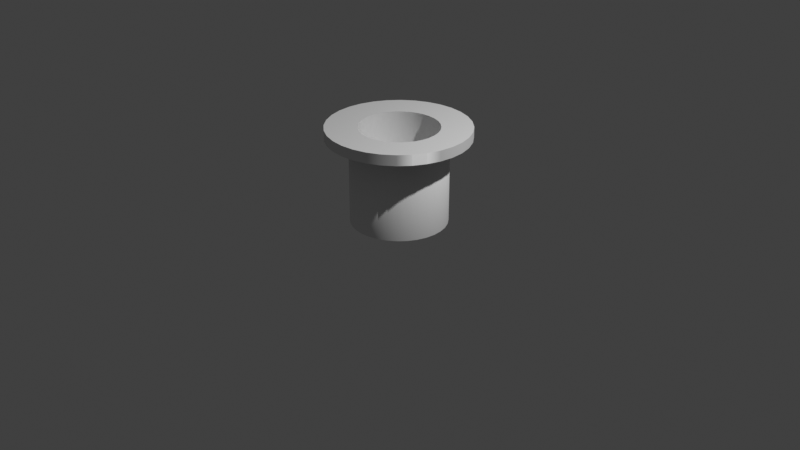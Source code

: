 # Source: hat.blend  (saved by Blender 5.1.30; exported with 4.5.12 LTS)
import bpy
from mathutils import Matrix  # noqa: F401  (used for matrix-valued properties, if any)

bpy.ops.wm.read_factory_settings(use_empty=True)
scene = bpy.context.scene
scene.name = 'Scene'

# ---- collections
col_collection = bpy.data.collections.new('Collection'); scene.collection.children.link(col_collection)

# ---- world
world_world = bpy.data.worlds.new('World'); scene.world = world_world
world_world.use_nodes = True; world_world.node_tree.nodes.clear()
_N = world_world.node_tree.nodes; _L = world_world.node_tree.links
n0 = _N.new('ShaderNodeOutputWorld'); n0.name = 'World Output'; n0.location = (200, 100)
n1 = _N.new('ShaderNodeBackground'); n1.name = 'Background'; n1.location = (-200, 100)
n1.inputs[0].default_value = (0.05088, 0.05088, 0.05088, 1.0)
_L.new(n1.outputs[0], n0.inputs[0])
n0.is_active_output = True
world_world.color = (0.05088, 0.05088, 0.05088)
world_world.sun_shadow_jitter_overblur = 0.0

# ---- cameras
cam_camera = bpy.data.cameras.new('Camera')
cam_camera.clip_end = 100.0
cam_camera.ortho_scale = 7.314

# ---- lights
light_light = bpy.data.lights.new('Light', 'POINT')
light_light.energy = 1000.0
light_light.shadow_soft_size = 0.1

# ---- meshes
me_cylinder = bpy.data.meshes.new('Cylinder')
me_cylinder.from_pydata([(0.0, 0.5, 0.0), (0.0, 0.4108, 1.0), (0.09755, 0.4904, 0.0), (0.08014, 0.4029, 1.0), (0.1913, 0.4619, 0.0), (0.1572, 0.3795, 1.0), (0.2778, 0.4157, 0.0), (0.2282, 0.3416, 1.0), (0.3536, 0.3536, 0.0), (0.2905, 0.2905, 1.0), (0.4157, 0.2778, 0.0), (0.3416, 0.2282, 1.0), (0.4619, 0.1913, 0.0), (0.3795, 0.1572, 1.0), (0.4904, 0.09755, 0.0), (0.4029, 0.08014, 1.0), (0.5, 0.0, 0.0), (0.4108, 0.0, 1.0), (0.4904, -0.09755, 0.0), (0.4029, -0.08014, 1.0), (0.4619, -0.1913, 0.0), (0.3795, -0.1572, 1.0), (0.4157, -0.2778, 0.0), (0.3416, -0.2282, 1.0), (0.3536, -0.3536, 0.0), (0.2905, -0.2905, 1.0), (0.2778, -0.4157, 0.0), (0.2282, -0.3416, 1.0), (0.1913, -0.4619, 0.0), (0.1572, -0.3795, 1.0), (0.09755, -0.4904, 0.0), (0.08014, -0.4029, 1.0), (0.0, -0.5, 0.0), (0.0, -0.4108, 1.0), (-0.09755, -0.4904, 0.0), (-0.08014, -0.4029, 1.0), (-0.1913, -0.4619, 0.0), (-0.1572, -0.3795, 1.0), (-0.2778, -0.4157, 0.0), (-0.2282, -0.3416, 1.0), (-0.3536, -0.3536, 0.0), (-0.2905, -0.2905, 1.0), (-0.4157, -0.2778, 0.0), (-0.3416, -0.2282, 1.0), (-0.4619, -0.1913, 0.0), (-0.3795, -0.1572, 1.0), (-0.4904, -0.09755, 0.0), (-0.4029, -0.08014, 1.0), (-0.5, 0.0, 0.0), (-0.4108, 0.0, 1.0), (-0.4904, 0.09755, 0.0), (-0.4029, 0.08014, 1.0), (-0.4619, 0.1913, 0.0), (-0.3795, 0.1572, 1.0), (-0.4157, 0.2778, 0.0), (-0.3416, 0.2282, 1.0), (-0.3536, 0.3536, 0.0), (-0.2905, 0.2905, 1.0), (-0.2778, 0.4157, 0.0), (-0.2282, 0.3416, 1.0), (-0.1913, 0.4619, 0.0), (-0.1572, 0.3795, 1.0), (-0.09755, 0.4904, 0.0), (-0.08014, 0.4029, 1.0), (0.09755, 0.4904, 1.0), (0.0, 0.5, 1.0), (0.1913, 0.4619, 1.0), (0.2778, 0.4157, 1.0), (0.3536, 0.3536, 1.0), (0.4157, 0.2778, 1.0), (0.4619, 0.1913, 1.0), (0.4904, 0.09755, 1.0), (0.5, 0.0, 1.0), (0.4904, -0.09755, 1.0), (0.4619, -0.1913, 1.0), (0.4157, -0.2778, 1.0), (0.3536, -0.3536, 1.0), (0.2778, -0.4157, 1.0), (0.1913, -0.4619, 1.0), (0.09755, -0.4904, 1.0), (0.0, -0.5, 1.0), (-0.09755, -0.4904, 1.0), (-0.1913, -0.4619, 1.0), (-0.2778, -0.4157, 1.0), (-0.3536, -0.3536, 1.0), (-0.4157, -0.2778, 1.0), (-0.4619, -0.1913, 1.0), (-0.4904, -0.09755, 1.0), (-0.5, 0.0, 1.0), (-0.4904, 0.09755, 1.0), (-0.4619, 0.1913, 1.0), (-0.4157, 0.2778, 1.0), (-0.3536, 0.3536, 1.0), (-0.2778, 0.4157, 1.0), (-0.1913, 0.4619, 1.0), (-0.09755, 0.4904, 1.0), (0.08014, 0.4029, 1.0), (0.0, 0.4108, 1.0), (0.1572, 0.3795, 1.0), (0.2282, 0.3416, 1.0), (0.2905, 0.2905, 1.0), (0.3416, 0.2282, 1.0), (0.3795, 0.1572, 1.0), (0.4029, 0.08014, 1.0), (0.4108, 0.0, 1.0), (0.4029, -0.08014, 1.0), (0.3795, -0.1572, 1.0), (0.3416, -0.2282, 1.0), (0.2905, -0.2905, 1.0), (0.2282, -0.3416, 1.0), (0.1572, -0.3795, 1.0), (0.08014, -0.4029, 1.0), (0.0, -0.4108, 1.0), (-0.08014, -0.4029, 1.0), (-0.1572, -0.3795, 1.0), (-0.2282, -0.3416, 1.0), (-0.2905, -0.2905, 1.0), (-0.3416, -0.2282, 1.0), (-0.3795, -0.1572, 1.0), (-0.4029, -0.08014, 1.0), (-0.4108, 0.0, 1.0), (-0.4029, 0.08014, 1.0), (-0.3795, 0.1572, 1.0), (-0.3416, 0.2282, 1.0), (-0.2905, 0.2905, 1.0), (-0.2282, 0.3416, 1.0), (-0.1572, 0.3795, 1.0), (-0.08014, 0.4029, 1.0), (0.08014, 0.4029, 0.05984), (0.0, 0.4108, 0.05984), (0.1572, 0.3795, 0.05984), (0.2282, 0.3416, 0.05984), (0.2905, 0.2905, 0.05984), (0.3416, 0.2282, 0.05984), (0.3795, 0.1572, 0.05984), (0.4029, 0.08014, 0.05984), (0.4108, 0.0, 0.05984), (0.4029, -0.08014, 0.05984), (0.3795, -0.1572, 0.05984), (0.3416, -0.2282, 0.05984), (0.2905, -0.2905, 0.05984), (0.2282, -0.3416, 0.05984), (0.1572, -0.3795, 0.05984), (0.08014, -0.4029, 0.05984), (0.0, -0.4108, 0.05984), (-0.08014, -0.4029, 0.05984), (-0.1572, -0.3795, 0.05984), (-0.2282, -0.3416, 0.05984), (-0.2905, -0.2905, 0.05984), (-0.3416, -0.2282, 0.05984), (-0.3795, -0.1572, 0.05984), (-0.4029, -0.08014, 0.05984), (-0.4108, 0.0, 0.05984), (-0.4029, 0.08014, 0.05984), (-0.3795, 0.1572, 0.05984), (-0.3416, 0.2282, 0.05984), (-0.2905, 0.2905, 0.05984), (-0.2282, 0.3416, 0.05984), (-0.1572, 0.3795, 0.05984), (-0.08014, 0.4029, 0.05984), (0.0, 0.5, 0.8905), (0.09755, 0.4904, 0.8905), (0.1913, 0.4619, 0.8905), (0.2778, 0.4157, 0.8905), (0.3536, 0.3536, 0.8905), (0.4157, 0.2778, 0.8905), (0.4619, 0.1913, 0.8905), (0.4904, 0.09755, 0.8905), (0.5, 0.0, 0.8905), (0.4904, -0.09755, 0.8905), (0.4619, -0.1913, 0.8905), (0.4157, -0.2778, 0.8905), (0.3536, -0.3536, 0.8905), (0.2778, -0.4157, 0.8905), (0.1913, -0.4619, 0.8905), (0.09755, -0.4904, 0.8905), (0.0, -0.5, 0.8905), (-0.09755, -0.4904, 0.8905), (-0.1913, -0.4619, 0.8905), (-0.2778, -0.4157, 0.8905), (-0.3536, -0.3536, 0.8905), (-0.4157, -0.2778, 0.8905), (-0.4619, -0.1913, 0.8905), (-0.4904, -0.09755, 0.8905), (-0.5, 0.0, 0.8905), (-0.4904, 0.09755, 0.8905), (-0.4619, 0.1913, 0.8905), (-0.4157, 0.2778, 0.8905), (-0.3536, 0.3536, 0.8905), (-0.2778, 0.4157, 0.8905), (-0.1913, 0.4619, 0.8905), (-0.09755, 0.4904, 0.8905), (0.09755, 0.4904, 1.0), (0.0, 0.5, 1.0), (0.0, 0.5, 0.8905), (0.1913, 0.4619, 1.0), (0.2778, 0.4157, 1.0), (0.3536, 0.3536, 1.0), (0.4157, 0.2778, 1.0), (0.4619, 0.1913, 1.0), (0.4904, 0.09755, 1.0), (0.5, 0.0, 1.0), (0.4904, -0.09755, 1.0), (0.4619, -0.1913, 1.0), (0.4157, -0.2778, 1.0), (0.3536, -0.3536, 1.0), (0.2778, -0.4157, 1.0), (0.1913, -0.4619, 1.0), (0.09755, -0.4904, 1.0), (0.0, -0.5, 1.0), (-0.09755, -0.4904, 1.0), (-0.1913, -0.4619, 1.0), (-0.2778, -0.4157, 1.0), (-0.3536, -0.3536, 1.0), (-0.4157, -0.2778, 1.0), (-0.4619, -0.1913, 1.0), (-0.4904, -0.09755, 1.0), (-0.5, 0.0, 1.0), (-0.4904, 0.09755, 1.0), (-0.4619, 0.1913, 1.0), (-0.4157, 0.2778, 1.0), (-0.3536, 0.3536, 1.0), (-0.2778, 0.4157, 1.0), (-0.1913, 0.4619, 1.0), (-0.09755, 0.4904, 1.0), (0.09755, 0.4904, 0.8905), (0.1913, 0.4619, 0.8905), (0.2778, 0.4157, 0.8905), (0.3536, 0.3536, 0.8905), (0.4157, 0.2778, 0.8905), (0.4619, 0.1913, 0.8905), (0.4904, 0.09755, 0.8905), (0.5, 0.0, 0.8905), (0.4904, -0.09755, 0.8905), (0.4619, -0.1913, 0.8905), (0.4157, -0.2778, 0.8905), (0.3536, -0.3536, 0.8905), (0.2778, -0.4157, 0.8905), (0.1913, -0.4619, 0.8905), (0.09755, -0.4904, 0.8905), (0.0, -0.5, 0.8905), (-0.09755, -0.4904, 0.8905), (-0.1913, -0.4619, 0.8905), (-0.2778, -0.4157, 0.8905), (-0.3536, -0.3536, 0.8905), (-0.4157, -0.2778, 0.8905), (-0.4619, -0.1913, 0.8905), (-0.4904, -0.09755, 0.8905), (-0.5, 0.0, 0.8905), (-0.4904, 0.09755, 0.8905), (-0.4619, 0.1913, 0.8905), (-0.4157, 0.2778, 0.8905), (-0.3536, 0.3536, 0.8905), (-0.2778, 0.4157, 0.8905), (-0.1913, 0.4619, 0.8905), (-0.09755, 0.4904, 0.8905), (0.09755, 0.4904, 1.0), (0.0, 0.5, 1.0), (0.0, 0.5, 0.8905), (0.1913, 0.4619, 1.0), (0.2778, 0.4157, 1.0), (0.3536, 0.3536, 1.0), (0.4157, 0.2778, 1.0), (0.4619, 0.1913, 1.0), (0.4904, 0.09755, 1.0), (0.5, 0.0, 1.0), (0.4904, -0.09755, 1.0), (0.4619, -0.1913, 1.0), (0.4157, -0.2778, 1.0), (0.3536, -0.3536, 1.0), (0.2778, -0.4157, 1.0), (0.1913, -0.4619, 1.0), (0.09755, -0.4904, 1.0), (0.0, -0.5, 1.0), (-0.09755, -0.4904, 1.0), (-0.1913, -0.4619, 1.0), (-0.2778, -0.4157, 1.0), (-0.3536, -0.3536, 1.0), (-0.4157, -0.2778, 1.0), (-0.4619, -0.1913, 1.0), (-0.4904, -0.09755, 1.0), (-0.5, 0.0, 1.0), (-0.4904, 0.09755, 1.0), (-0.4619, 0.1913, 1.0), (-0.4157, 0.2778, 1.0), (-0.3536, 0.3536, 1.0), (-0.2778, 0.4157, 1.0), (-0.1913, 0.4619, 1.0), (-0.09755, 0.4904, 1.0), (0.09755, 0.4904, 0.8905), (0.1913, 0.4619, 0.8905), (0.2778, 0.4157, 0.8905), (0.3536, 0.3536, 0.8905), (0.4157, 0.2778, 0.8905), (0.4619, 0.1913, 0.8905), (0.4904, 0.09755, 0.8905), (0.5, 0.0, 0.8905), (0.4904, -0.09755, 0.8905), (0.4619, -0.1913, 0.8905), (0.4157, -0.2778, 0.8905), (0.3536, -0.3536, 0.8905), (0.2778, -0.4157, 0.8905), (0.1913, -0.4619, 0.8905), (0.09755, -0.4904, 0.8905), (0.0, -0.5, 0.8905), (-0.09755, -0.4904, 0.8905), (-0.1913, -0.4619, 0.8905), (-0.2778, -0.4157, 0.8905), (-0.3536, -0.3536, 0.8905), (-0.4157, -0.2778, 0.8905), (-0.4619, -0.1913, 0.8905), (-0.4904, -0.09755, 0.8905), (-0.5, 0.0, 0.8905), (-0.4904, 0.09755, 0.8905), (-0.4619, 0.1913, 0.8905), (-0.4157, 0.2778, 0.8905), (-0.3536, 0.3536, 0.8905), (-0.2778, 0.4157, 0.8905), (-0.1913, 0.4619, 0.8905), (-0.09755, 0.4904, 0.8905), (0.4157, -0.2778, 1.0), (0.4619, -0.1913, 1.0), (0.4619, -0.1913, 0.8905), (0.4157, -0.2778, 0.8905), (0.09755, 0.4904, 1.0), (0.0, 0.5, 1.0), (0.0, 0.5, 0.8905), (0.1913, 0.4619, 1.0), (0.2778, 0.4157, 1.0), (0.3536, 0.3536, 1.0), (0.4157, 0.2778, 1.0), (0.4619, 0.1913, 1.0), (0.4904, 0.09755, 1.0), (0.5, 0.0, 1.0), (0.4904, -0.09755, 1.0), (0.4619, -0.1913, 1.0), (0.3536, -0.3536, 1.0), (0.4157, -0.2778, 1.0), (0.2778, -0.4157, 1.0), (0.1913, -0.4619, 1.0), (0.09755, -0.4904, 1.0), (0.0, -0.5, 1.0), (-0.09755, -0.4904, 1.0), (-0.1913, -0.4619, 1.0), (-0.2778, -0.4157, 1.0), (-0.3536, -0.3536, 1.0), (-0.4157, -0.2778, 1.0), (-0.4619, -0.1913, 1.0), (-0.4904, -0.09755, 1.0), (-0.5, 0.0, 1.0), (-0.4904, 0.09755, 1.0), (-0.4619, 0.1913, 1.0), (-0.4157, 0.2778, 1.0), (-0.3536, 0.3536, 1.0), (-0.2778, 0.4157, 1.0), (-0.1913, 0.4619, 1.0), (-0.09755, 0.4904, 1.0), (0.09755, 0.4904, 0.8905), (0.1913, 0.4619, 0.8905), (0.2778, 0.4157, 0.8905), (0.3536, 0.3536, 0.8905), (0.4157, 0.2778, 0.8905), (0.4619, 0.1913, 0.8905), (0.4904, 0.09755, 0.8905), (0.5, 0.0, 0.8905), (0.4904, -0.09755, 0.8905), (0.4619, -0.1913, 0.8905), (0.4157, -0.2778, 0.8905), (0.3536, -0.3536, 0.8905), (0.2778, -0.4157, 0.8905), (0.1913, -0.4619, 0.8905), (0.09755, -0.4904, 0.8905), (0.0, -0.5, 0.8905), (-0.09755, -0.4904, 0.8905), (-0.1913, -0.4619, 0.8905), (-0.2778, -0.4157, 0.8905), (-0.3536, -0.3536, 0.8905), (-0.4157, -0.2778, 0.8905), (-0.4619, -0.1913, 0.8905), (-0.4904, -0.09755, 0.8905), (-0.5, 0.0, 0.8905), (-0.4904, 0.09755, 0.8905), (-0.4619, 0.1913, 0.8905), (-0.4157, 0.2778, 0.8905), (-0.3536, 0.3536, 0.8905), (-0.2778, 0.4157, 0.8905), (-0.1913, 0.4619, 0.8905), (-0.09755, 0.4904, 0.8905), (0.4157, -0.2778, 1.0), (0.4619, -0.1913, 1.0), (0.4619, -0.1913, 0.8905), (0.4157, -0.2778, 0.8905), (0.09755, 0.4904, 1.0), (0.0, 0.5, 1.0), (0.0, 0.5, 0.8905), (0.1913, 0.4619, 1.0), (0.2778, 0.4157, 1.0), (0.3536, 0.3536, 1.0), (0.4157, 0.2778, 1.0), (0.4619, 0.1913, 1.0), (0.4904, 0.09755, 1.0), (0.5, 0.0, 1.0), (0.4904, -0.09755, 1.0), (0.4619, -0.1913, 1.0), (0.3536, -0.3536, 1.0), (0.4157, -0.2778, 1.0), (0.2778, -0.4157, 1.0), (0.1913, -0.4619, 1.0), (0.09755, -0.4904, 1.0), (0.0, -0.5, 1.0), (-0.09755, -0.4904, 1.0), (-0.1913, -0.4619, 1.0), (-0.2778, -0.4157, 1.0), (-0.3536, -0.3536, 1.0), (-0.4157, -0.2778, 1.0), (-0.4619, -0.1913, 1.0), (-0.4904, -0.09755, 1.0), (-0.5, 0.0, 1.0), (-0.4904, 0.09755, 1.0), (-0.4619, 0.1913, 1.0), (-0.4157, 0.2778, 1.0), (-0.3536, 0.3536, 1.0), (-0.2778, 0.4157, 1.0), (-0.1913, 0.4619, 1.0), (-0.09755, 0.4904, 1.0), (0.09755, 0.4904, 0.8905), (0.1913, 0.4619, 0.8905), (0.2778, 0.4157, 0.8905), (0.3536, 0.3536, 0.8905), (0.4157, 0.2778, 0.8905), (0.4619, 0.1913, 0.8905), (0.4904, 0.09755, 0.8905), (0.5, 0.0, 0.8905), (0.4904, -0.09755, 0.8905), (0.4619, -0.1913, 0.8905), (0.4157, -0.2778, 0.8905), (0.3536, -0.3536, 0.8905), (0.2778, -0.4157, 0.8905), (0.1913, -0.4619, 0.8905), (0.09755, -0.4904, 0.8905), (0.0, -0.5, 0.8905), (-0.09755, -0.4904, 0.8905), (-0.1913, -0.4619, 0.8905), (-0.2778, -0.4157, 0.8905), (-0.3536, -0.3536, 0.8905), (-0.4157, -0.2778, 0.8905), (-0.4619, -0.1913, 0.8905), (-0.4904, -0.09755, 0.8905), (-0.5, 0.0, 0.8905), (-0.4904, 0.09755, 0.8905), (-0.4619, 0.1913, 0.8905), (-0.4157, 0.2778, 0.8905), (-0.3536, 0.3536, 0.8905), (-0.2778, 0.4157, 0.8905), (-0.1913, 0.4619, 0.8905), (-0.09755, 0.4904, 0.8905), (0.4157, -0.2778, 1.0), (0.4619, -0.1913, 1.0), (0.4619, -0.1913, 0.8905), (0.4157, -0.2778, 0.8905), (0.09755, 0.4904, 1.0), (0.0, 0.5, 1.0), (0.0, 0.5, 0.8905), (0.1913, 0.4619, 1.0), (0.2778, 0.4157, 1.0), (0.3536, 0.3536, 1.0), (0.4157, 0.2778, 1.0), (0.4619, 0.1913, 1.0), (0.4904, 0.09755, 1.0), (0.5, 0.0, 1.0), (0.4904, -0.09755, 1.0), (0.4619, -0.1913, 1.0), (0.3536, -0.3536, 1.0), (0.4157, -0.2778, 1.0), (0.2778, -0.4157, 1.0), (0.1913, -0.4619, 1.0), (0.09755, -0.4904, 1.0), (0.0, -0.5, 1.0), (-0.09755, -0.4904, 1.0), (-0.1913, -0.4619, 1.0), (-0.2778, -0.4157, 1.0), (-0.3536, -0.3536, 1.0), (-0.4157, -0.2778, 1.0), (-0.4619, -0.1913, 1.0), (-0.4904, -0.09755, 1.0), (-0.5, 0.0, 1.0), (-0.4904, 0.09755, 1.0), (-0.4619, 0.1913, 1.0), (-0.4157, 0.2778, 1.0), (-0.3536, 0.3536, 1.0), (-0.2778, 0.4157, 1.0), (-0.1913, 0.4619, 1.0), (-0.09755, 0.4904, 1.0), (0.09755, 0.4904, 0.8905), (0.1913, 0.4619, 0.8905), (0.2778, 0.4157, 0.8905), (0.3536, 0.3536, 0.8905), (0.4157, 0.2778, 0.8905), (0.4619, 0.1913, 0.8905), (0.4904, 0.09755, 0.8905), (0.5, 0.0, 0.8905), (0.4904, -0.09755, 0.8905), (0.4619, -0.1913, 0.8905), (0.4157, -0.2778, 0.8905), (0.3536, -0.3536, 0.8905), (0.2778, -0.4157, 0.8905), (0.1913, -0.4619, 0.8905), (0.09755, -0.4904, 0.8905), (0.0, -0.5, 0.8905), (-0.09755, -0.4904, 0.8905), (-0.1913, -0.4619, 0.8905), (-0.2778, -0.4157, 0.8905), (-0.3536, -0.3536, 0.8905), (-0.4157, -0.2778, 0.8905), (-0.4619, -0.1913, 0.8905), (-0.4904, -0.09755, 0.8905), (-0.5, 0.0, 0.8905), (-0.4904, 0.09755, 0.8905), (-0.4619, 0.1913, 0.8905), (-0.4157, 0.2778, 0.8905), (-0.3536, 0.3536, 0.8905), (-0.2778, 0.4157, 0.8905), (-0.1913, 0.4619, 0.8905), (-0.09755, 0.4904, 0.8905), (0.4157, -0.2778, 1.0), (0.4619, -0.1913, 1.0), (0.4619, -0.1913, 0.8905), (0.4157, -0.2778, 0.8905), (0.09755, 0.4904, 1.0), (0.0, 0.5, 1.0), (0.0, 0.5, 0.8905), (0.1913, 0.4619, 1.0), (0.2778, 0.4157, 1.0), (0.3536, 0.3536, 1.0), (0.4157, 0.2778, 1.0), (0.4619, 0.1913, 1.0), (0.4904, 0.09755, 1.0), (0.5, 0.0, 1.0), (0.4904, -0.09755, 1.0), (0.4619, -0.1913, 1.0), (0.3536, -0.3536, 1.0), (0.4157, -0.2778, 1.0), (0.2778, -0.4157, 1.0), (0.1913, -0.4619, 1.0), (0.09755, -0.4904, 1.0), (0.0, -0.5, 1.0), (-0.09755, -0.4904, 1.0), (-0.1913, -0.4619, 1.0), (-0.2778, -0.4157, 1.0), (-0.3536, -0.3536, 1.0), (-0.4157, -0.2778, 1.0), (-0.4619, -0.1913, 1.0), (-0.4904, -0.09755, 1.0), (-0.5, 0.0, 1.0), (-0.4904, 0.09755, 1.0), (-0.4619, 0.1913, 1.0), (-0.4157, 0.2778, 1.0), (-0.3536, 0.3536, 1.0), (-0.2778, 0.4157, 1.0), (-0.1913, 0.4619, 1.0), (-0.09755, 0.4904, 1.0), (0.09755, 0.4904, 0.8905), (0.1913, 0.4619, 0.8905), (0.2778, 0.4157, 0.8905), (0.3536, 0.3536, 0.8905), (0.4157, 0.2778, 0.8905), (0.4619, 0.1913, 0.8905), (0.4904, 0.09755, 0.8905), (0.5, 0.0, 0.8905), (0.4904, -0.09755, 0.8905), (0.4619, -0.1913, 0.8905), (0.4157, -0.2778, 0.8905), (0.3536, -0.3536, 0.8905), (0.2778, -0.4157, 0.8905), (0.1913, -0.4619, 0.8905), (0.09755, -0.4904, 0.8905), (0.0, -0.5, 0.8905), (-0.09755, -0.4904, 0.8905), (-0.1913, -0.4619, 0.8905), (-0.2778, -0.4157, 0.8905), (-0.3536, -0.3536, 0.8905), (-0.4157, -0.2778, 0.8905), (-0.4619, -0.1913, 0.8905), (-0.4904, -0.09755, 0.8905), (-0.5, 0.0, 0.8905), (-0.4904, 0.09755, 0.8905), (-0.4619, 0.1913, 0.8905), (-0.4157, 0.2778, 0.8905), (-0.3536, 0.3536, 0.8905), (-0.2778, 0.4157, 0.8905), (-0.1913, 0.4619, 0.8905), (-0.09755, 0.4904, 0.8905), (0.4157, -0.2778, 1.0), (0.4619, -0.1913, 1.0), (0.4619, -0.1913, 0.8905), (0.4157, -0.2778, 0.8905), (0.09755, 0.4904, 1.0), (0.0, 0.5, 1.0), (0.0, 0.5, 0.8905), (0.1913, 0.4619, 1.0), (0.2778, 0.4157, 1.0), (0.3536, 0.3536, 1.0), (0.4157, 0.2778, 1.0), (0.4619, 0.1913, 1.0), (0.4904, 0.09755, 1.0), (0.5, 0.0, 1.0), (0.4904, -0.09755, 1.0), (0.4619, -0.1913, 1.0), (0.3536, -0.3536, 1.0), (0.4157, -0.2778, 1.0), (0.2778, -0.4157, 1.0), (0.1913, -0.4619, 1.0), (0.09755, -0.4904, 1.0), (0.0, -0.5, 1.0), (-0.09755, -0.4904, 1.0), (-0.1913, -0.4619, 1.0), (-0.2778, -0.4157, 1.0), (-0.3536, -0.3536, 1.0), (-0.4157, -0.2778, 1.0), (-0.4619, -0.1913, 1.0), (-0.4904, -0.09755, 1.0), (-0.5, 0.0, 1.0), (-0.4904, 0.09755, 1.0), (-0.4619, 0.1913, 1.0), (-0.4157, 0.2778, 1.0), (-0.3536, 0.3536, 1.0), (-0.2778, 0.4157, 1.0), (-0.1913, 0.4619, 1.0), (-0.09755, 0.4904, 1.0), (0.09755, 0.4904, 0.8905), (0.1913, 0.4619, 0.8905), (0.2778, 0.4157, 0.8905), (0.3536, 0.3536, 0.8905), (0.4157, 0.2778, 0.8905), (0.4619, 0.1913, 0.8905), (0.4904, 0.09755, 0.8905), (0.5, 0.0, 0.8905), (0.4904, -0.09755, 0.8905), (0.4619, -0.1913, 0.8905), (0.4157, -0.2778, 0.8905), (0.3536, -0.3536, 0.8905), (0.2778, -0.4157, 0.8905), (0.1913, -0.4619, 0.8905), (0.09755, -0.4904, 0.8905), (0.0, -0.5, 0.8905), (-0.09755, -0.4904, 0.8905), (-0.1913, -0.4619, 0.8905), (-0.2778, -0.4157, 0.8905), (-0.3536, -0.3536, 0.8905), (-0.4157, -0.2778, 0.8905), (-0.4619, -0.1913, 0.8905), (-0.4904, -0.09755, 0.8905), (-0.5, 0.0, 0.8905), (-0.4904, 0.09755, 0.8905), (-0.4619, 0.1913, 0.8905), (-0.4157, 0.2778, 0.8905), (-0.3536, 0.3536, 0.8905), (-0.2778, 0.4157, 0.8905), (-0.1913, 0.4619, 0.8905), (-0.09755, 0.4904, 0.8905), (0.4157, -0.2778, 1.0), (0.4619, -0.1913, 1.0), (0.4619, -0.1913, 0.8905), (0.4157, -0.2778, 0.8905), (0.1313, 0.7279, 1.0), (-0.01216, 0.7421, 1.0), (-0.01216, 0.7421, 0.8905), (0.2693, 0.6861, 1.0), (0.3965, 0.6181, 1.0), (0.508, 0.5266, 1.0), (0.5994, 0.4152, 1.0), (0.6674, 0.288, 1.0), (0.7093, 0.15, 1.0), (0.7234, 0.006501, 1.0), (0.7093, -0.137, 1.0), (0.6674, -0.275, 1.0), (0.508, -0.5136, 1.0), (0.5994, -0.4022, 1.0), (0.3965, -0.6051, 1.0), (0.2693, -0.6731, 1.0), (0.1313, -0.7149, 1.0), (-0.01216, -0.7291, 1.0), (-0.1557, -0.7149, 1.0), (-0.2937, -0.6731, 1.0), (-0.4208, -0.6051, 1.0), (-0.5323, -0.5136, 1.0), (-0.6238, -0.4022, 1.0), (-0.6917, -0.275, 1.0), (-0.7336, -0.137, 1.0), (-0.7477, 0.006501, 1.0), (-0.7336, 0.15, 1.0), (-0.6917, 0.288, 1.0), (-0.6238, 0.4152, 1.0), (-0.5323, 0.5266, 1.0), (-0.4208, 0.6181, 1.0), (-0.2937, 0.6861, 1.0), (-0.1557, 0.7279, 1.0), (0.1313, 0.7279, 0.8905), (0.2693, 0.6861, 0.8905), (0.3965, 0.6181, 0.8905), (0.508, 0.5266, 0.8905), (0.5994, 0.4152, 0.8905), (0.6674, 0.288, 0.8905), (0.7093, 0.15, 0.8905), (0.7234, 0.006501, 0.8905), (0.7093, -0.137, 0.8905), (0.6674, -0.275, 0.8905), (0.5994, -0.4022, 0.8905), (0.508, -0.5136, 0.8905), (0.3965, -0.6051, 0.8905), (0.2693, -0.6731, 0.8905), (0.1313, -0.7149, 0.8905), (-0.01216, -0.7291, 0.8905), (-0.1557, -0.7149, 0.8905), (-0.2937, -0.6731, 0.8905), (-0.4208, -0.6051, 0.8905), (-0.5323, -0.5136, 0.8905), (-0.6238, -0.4022, 0.8905), (-0.6917, -0.275, 0.8905), (-0.7336, -0.137, 0.8905), (-0.7477, 0.006501, 0.8905), (-0.7336, 0.15, 0.8905), (-0.6917, 0.288, 0.8905), (-0.6238, 0.4152, 0.8905), (-0.5323, 0.5266, 0.8905), (-0.4208, 0.6181, 0.8905), (-0.2937, 0.6861, 0.8905), (-0.1557, 0.7279, 0.8905), (0.5994, -0.4022, 1.0), (0.6674, -0.275, 1.0), (0.6674, -0.275, 0.8905), (0.5994, -0.4022, 0.8905)], [], [(83, 84, 213, 212), (191, 190, 254, 255), (165, 164, 228, 229), (74, 75, 204, 203), (160, 191, 255, 194), (166, 165, 229, 230), (64, 66, 195, 192), (91, 92, 221, 220), (167, 166, 230, 231), (82, 83, 212, 211), (168, 167, 231, 232), (73, 74, 203, 202), (169, 168, 232, 233), (90, 91, 220, 219), (170, 169, 233, 234), (65, 64, 192, 193), (81, 82, 211, 210), (171, 170, 234, 235), (72, 73, 202, 201), (172, 171, 235, 236), (89, 90, 219, 218), (173, 172, 236, 237), (80, 81, 210, 209), (174, 173, 237, 238), (71, 72, 201, 200), (175, 174, 238, 239), (88, 89, 218, 217), (176, 175, 239, 240), (79, 80, 209, 208), (177, 176, 240, 241), (7, 5, 98, 99), (70, 71, 200, 199), (178, 177, 241, 242), (0, 2, 4, 6, 8, 10, 12, 14, 16, 18, 20, 22, 24, 26, 28, 30, 32, 34, 36, 38, 40, 42, 44, 46, 48, 50, 52, 54, 56, 58, 60, 62), (1, 3, 64, 65), (3, 5, 66, 64), (5, 7, 67, 66), (7, 9, 68, 67), (9, 11, 69, 68), (11, 13, 70, 69), (13, 15, 71, 70), (15, 17, 72, 71), (17, 19, 73, 72), (19, 21, 74, 73), (21, 23, 75, 74), (23, 25, 76, 75), (25, 27, 77, 76), (27, 29, 78, 77), (29, 31, 79, 78), (31, 33, 80, 79), (33, 35, 81, 80), (35, 37, 82, 81), (37, 39, 83, 82), (39, 41, 84, 83), (41, 43, 85, 84), (43, 45, 86, 85), (45, 47, 87, 86), (47, 49, 88, 87), (49, 51, 89, 88), (51, 53, 90, 89), (53, 55, 91, 90), (55, 57, 92, 91), (57, 59, 93, 92), (59, 61, 94, 93), (61, 63, 95, 94), (63, 1, 65, 95), (113, 112, 144, 145), (61, 59, 125, 126), (35, 33, 112, 113), (9, 7, 99, 100), (63, 61, 126, 127), (37, 35, 113, 114), (11, 9, 100, 101), (1, 63, 127, 97), (39, 37, 114, 115), (13, 11, 101, 102), (41, 39, 115, 116), (15, 13, 102, 103), (43, 41, 116, 117), (17, 15, 103, 104), (45, 43, 117, 118), (19, 17, 104, 105), (47, 45, 118, 119), (21, 19, 105, 106), (49, 47, 119, 120), (23, 21, 106, 107), (51, 49, 120, 121), (25, 23, 107, 108), (53, 51, 121, 122), (27, 25, 108, 109), (55, 53, 122, 123), (29, 27, 109, 110), (3, 1, 97, 96), (57, 55, 123, 124), (31, 29, 110, 111), (5, 3, 96, 98), (59, 57, 124, 125), (33, 31, 111, 112), (128, 129, 159, 158, 157, 156, 155, 154, 153, 152, 151, 150, 149, 148, 147, 146, 145, 144, 143, 142, 141, 140, 139, 138, 137, 136, 135, 134, 133, 132, 131, 130), (100, 99, 131, 132), (127, 126, 158, 159), (114, 113, 145, 146), (101, 100, 132, 133), (97, 127, 159, 129), (115, 114, 146, 147), (102, 101, 133, 134), (116, 115, 147, 148), (103, 102, 134, 135), (117, 116, 148, 149), (104, 103, 135, 136), (118, 117, 149, 150), (105, 104, 136, 137), (119, 118, 150, 151), (106, 105, 137, 138), (120, 119, 151, 152), (107, 106, 138, 139), (121, 120, 152, 153), (108, 107, 139, 140), (122, 121, 153, 154), (109, 108, 140, 141), (123, 122, 154, 155), (110, 109, 141, 142), (96, 97, 129, 128), (124, 123, 155, 156), (111, 110, 142, 143), (98, 96, 128, 130), (125, 124, 156, 157), (112, 111, 143, 144), (99, 98, 130, 131), (126, 125, 157, 158), (62, 191, 160, 0), (60, 190, 191, 62), (58, 189, 190, 60), (56, 188, 189, 58), (54, 187, 188, 56), (52, 186, 187, 54), (50, 185, 186, 52), (48, 184, 185, 50), (46, 183, 184, 48), (44, 182, 183, 46), (42, 181, 182, 44), (40, 180, 181, 42), (38, 179, 180, 40), (36, 178, 179, 38), (34, 177, 178, 36), (32, 176, 177, 34), (30, 175, 176, 32), (28, 174, 175, 30), (26, 173, 174, 28), (24, 172, 173, 26), (22, 171, 172, 24), (20, 170, 171, 22), (18, 169, 170, 20), (16, 168, 169, 18), (14, 167, 168, 16), (12, 166, 167, 14), (10, 165, 166, 12), (8, 164, 165, 10), (6, 163, 164, 8), (4, 162, 163, 6), (2, 161, 162, 4), (0, 160, 161, 2), (212, 213, 277, 276), (248, 247, 311, 312), (211, 212, 276, 275), (249, 248, 312, 313), (210, 211, 275, 274), (250, 249, 313, 314), (209, 210, 274, 273), (251, 250, 314, 315), (225, 194, 258, 289), (208, 209, 273, 272), (252, 251, 315, 316), (226, 225, 289, 290), (207, 208, 272, 271), (253, 252, 316, 317), (227, 226, 290, 291), (206, 207, 271, 270), (254, 253, 317, 318), (228, 227, 291, 292), (205, 206, 270, 269), (255, 254, 318, 319), (229, 228, 292, 293), (204, 205, 269, 268), (194, 255, 319, 258), (230, 229, 293, 294), (203, 204, 268, 267), (231, 230, 294, 295), (202, 203, 267, 266), (232, 231, 295, 296), (201, 202, 266, 265), (233, 232, 296, 297), (200, 201, 265, 264), (234, 233, 297, 298), (164, 163, 227, 228), (92, 93, 222, 221), (190, 189, 253, 254), (66, 67, 196, 195), (163, 162, 226, 227), (189, 188, 252, 253), (75, 76, 205, 204), (162, 161, 225, 226), (84, 85, 214, 213), (188, 187, 251, 252), (161, 160, 194, 225), (93, 94, 223, 222), (187, 186, 250, 251), (67, 68, 197, 196), (186, 185, 249, 250), (76, 77, 206, 205), (85, 86, 215, 214), (185, 184, 248, 249), (94, 95, 224, 223), (184, 183, 247, 248), (68, 69, 198, 197), (183, 182, 246, 247), (77, 78, 207, 206), (86, 87, 216, 215), (182, 181, 245, 246), (95, 65, 193, 224), (181, 180, 244, 245), (69, 70, 199, 198), (180, 179, 243, 244), (78, 79, 208, 207), (179, 178, 242, 243), (87, 88, 217, 216), (280, 281, 349, 348), (308, 307, 375, 376), (321, 320, 388, 389), (279, 280, 348, 347), (309, 308, 376, 377), (278, 279, 347, 346), (310, 309, 377, 378), (277, 278, 346, 345), (311, 310, 378, 379), (276, 277, 345, 344), (312, 311, 379, 380), (275, 276, 344, 343), (313, 312, 380, 381), (274, 275, 343, 342), (314, 313, 381, 382), (273, 274, 342, 341), (315, 314, 382, 383), (289, 258, 326, 357), (272, 273, 341, 340), (316, 315, 383, 384), (290, 289, 357, 358), (271, 272, 340, 339), (317, 316, 384, 385), (291, 290, 358, 359), (270, 271, 339, 338), (318, 317, 385, 386), (292, 291, 359, 360), (269, 270, 338, 336), (319, 318, 386, 387), (293, 292, 360, 361), (268, 269, 336, 337), (258, 319, 387, 326), (247, 246, 310, 311), (213, 214, 278, 277), (246, 245, 309, 310), (214, 215, 279, 278), (245, 244, 308, 309), (215, 216, 280, 279), (244, 243, 307, 308), (216, 217, 281, 280), (243, 242, 306, 307), (217, 218, 282, 281), (242, 241, 305, 306), (218, 219, 283, 282), (193, 192, 256, 257), (241, 240, 304, 305), (219, 220, 284, 283), (240, 239, 303, 304), (220, 221, 285, 284), (192, 195, 259, 256), (239, 238, 302, 303), (221, 222, 286, 285), (195, 196, 260, 259), (238, 237, 301, 302), (222, 223, 287, 286), (196, 197, 261, 260), (237, 236, 300, 301), (223, 224, 288, 287), (197, 198, 262, 261), (236, 235, 299, 300), (224, 193, 257, 288), (198, 199, 263, 262), (235, 234, 298, 299), (199, 200, 264, 263), (294, 293, 361, 362), (295, 294, 362, 363), (299, 298, 322, 323), (267, 268, 320, 321), (380, 379, 447, 448), (391, 390, 458, 459), (343, 344, 412, 411), (381, 380, 448, 449), (342, 343, 411, 410), (382, 381, 449, 450), (341, 342, 410, 409), (383, 382, 450, 451), (389, 388, 456, 457), (340, 341, 409, 408), (384, 383, 451, 452), (357, 326, 394, 425), (339, 340, 408, 407), (385, 384, 452, 453), (358, 357, 425, 426), (338, 339, 407, 406), (386, 385, 453, 454), (359, 358, 426, 427), (336, 338, 406, 404), (387, 386, 454, 455), (360, 359, 427, 428), (337, 336, 404, 405), (326, 387, 455, 394), (361, 360, 428, 429), (334, 335, 403, 402), (362, 361, 429, 430), (333, 334, 402, 401), (363, 362, 430, 431), (332, 333, 401, 400), (364, 363, 431, 432), (331, 332, 400, 399), (365, 364, 432, 433), (330, 331, 399, 398), (366, 365, 433, 434), (307, 306, 374, 375), (281, 282, 350, 349), (306, 305, 373, 374), (282, 283, 351, 350), (323, 322, 390, 391), (257, 256, 324, 325), (305, 304, 372, 373), (283, 284, 352, 351), (267, 321, 389, 335), (304, 303, 371, 372), (284, 285, 353, 352), (322, 298, 366, 390), (256, 259, 327, 324), (303, 302, 370, 371), (285, 286, 354, 353), (299, 323, 391, 367), (259, 260, 328, 327), (302, 301, 369, 370), (286, 287, 355, 354), (320, 268, 337, 388), (260, 261, 329, 328), (301, 300, 368, 369), (287, 288, 356, 355), (261, 262, 330, 329), (300, 299, 367, 368), (288, 257, 325, 356), (262, 263, 331, 330), (263, 264, 332, 331), (298, 297, 365, 366), (264, 265, 333, 332), (297, 296, 364, 365), (265, 266, 334, 333), (296, 295, 363, 364), (266, 267, 335, 334), (426, 425, 493, 494), (406, 407, 475, 474), (454, 453, 521, 522), (427, 426, 494, 495), (404, 406, 474, 472), (455, 454, 522, 523), (428, 427, 495, 496), (405, 404, 472, 473), (394, 455, 523, 462), (429, 428, 496, 497), (402, 403, 471, 470), (430, 429, 497, 498), (401, 402, 470, 469), (431, 430, 498, 499), (400, 401, 469, 468), (432, 431, 499, 500), (399, 400, 468, 467), (433, 432, 500, 501), (398, 399, 467, 466), (434, 433, 501, 502), (397, 398, 466, 465), (424, 393, 461, 492), (436, 435, 503, 504), (396, 397, 465, 464), (423, 424, 492, 491), (437, 436, 504, 505), (395, 396, 464, 463), (422, 423, 491, 490), (438, 437, 505, 506), (392, 395, 463, 460), (421, 422, 490, 489), (439, 438, 506, 507), (420, 421, 489, 488), (440, 439, 507, 508), (344, 345, 413, 412), (335, 389, 457, 403), (379, 378, 446, 447), (345, 346, 414, 413), (390, 366, 434, 458), (378, 377, 445, 446), (346, 347, 415, 414), (367, 391, 459, 435), (377, 376, 444, 445), (347, 348, 416, 415), (388, 337, 405, 456), (376, 375, 443, 444), (348, 349, 417, 416), (375, 374, 442, 443), (349, 350, 418, 417), (374, 373, 441, 442), (350, 351, 419, 418), (373, 372, 440, 441), (351, 352, 420, 419), (325, 324, 392, 393), (372, 371, 439, 440), (352, 353, 421, 420), (371, 370, 438, 439), (353, 354, 422, 421), (324, 327, 395, 392), (370, 369, 437, 438), (354, 355, 423, 422), (327, 328, 396, 395), (369, 368, 436, 437), (355, 356, 424, 423), (328, 329, 397, 396), (368, 367, 435, 436), (356, 325, 393, 424), (329, 330, 398, 397), (469, 470, 538, 537), (499, 498, 566, 567), (468, 469, 537, 536), (500, 499, 567, 568), (467, 468, 536, 535), (501, 500, 568, 569), (466, 467, 535, 534), (502, 501, 569, 570), (465, 466, 534, 533), (492, 461, 529, 560), (504, 503, 571, 572), (464, 465, 533, 532), (491, 492, 560, 559), (505, 504, 572, 573), (463, 464, 532, 531), (490, 491, 559, 558), (506, 505, 573, 574), (460, 463, 531, 528), (489, 490, 558, 557), (507, 506, 574, 575), (488, 489, 557, 556), (508, 507, 575, 576), (461, 460, 528, 529), (487, 488, 556, 555), (509, 508, 576, 577), (486, 487, 555, 554), (510, 509, 577, 578), (485, 486, 554, 553), (511, 510, 578, 579), (484, 485, 553, 552), (512, 511, 579, 580), (524, 473, 541, 592), (483, 484, 552, 551), (513, 512, 580, 581), (453, 452, 520, 521), (407, 408, 476, 475), (425, 394, 462, 493), (452, 451, 519, 520), (408, 409, 477, 476), (457, 456, 524, 525), (451, 450, 518, 519), (409, 410, 478, 477), (450, 449, 517, 518), (410, 411, 479, 478), (449, 448, 516, 517), (411, 412, 480, 479), (459, 458, 526, 527), (448, 447, 515, 516), (412, 413, 481, 480), (403, 457, 525, 471), (447, 446, 514, 515), (413, 414, 482, 481), (458, 434, 502, 526), (446, 445, 513, 514), (414, 415, 483, 482), (435, 459, 527, 503), (445, 444, 512, 513), (415, 416, 484, 483), (456, 405, 473, 524), (444, 443, 511, 512), (416, 417, 485, 484), (443, 442, 510, 511), (417, 418, 486, 485), (442, 441, 509, 510), (418, 419, 487, 486), (441, 440, 508, 509), (419, 420, 488, 487), (393, 392, 460, 461), (531, 532, 600, 599), (558, 559, 627, 626), (574, 573, 641, 642), (528, 531, 599, 596), (557, 558, 626, 625), (575, 574, 642, 643), (556, 557, 625, 624), (576, 575, 643, 644), (529, 528, 596, 597), (555, 556, 624, 623), (577, 576, 644, 645), (554, 555, 623, 622), (578, 577, 645, 646), (553, 554, 622, 621), (579, 578, 646, 647), (552, 553, 621, 620), (580, 579, 647, 648), (592, 541, 609, 660), (551, 552, 620, 619), (581, 580, 648, 649), (571, 595, 663, 639), (550, 551, 619, 618), (582, 581, 649, 650), (594, 570, 638, 662), (549, 550, 618, 617), (583, 582, 650, 651), (539, 593, 661, 607), (548, 549, 617, 616), (584, 583, 651, 652), (595, 594, 662, 663), (547, 548, 616, 615), (585, 584, 652, 653), (546, 547, 615, 614), (586, 585, 653, 654), (498, 497, 565, 566), (470, 471, 539, 538), (497, 496, 564, 565), (462, 523, 591, 530), (473, 472, 540, 541), (496, 495, 563, 564), (523, 522, 590, 591), (472, 474, 542, 540), (495, 494, 562, 563), (522, 521, 589, 590), (474, 475, 543, 542), (494, 493, 561, 562), (521, 520, 588, 589), (475, 476, 544, 543), (493, 462, 530, 561), (520, 519, 587, 588), (476, 477, 545, 544), (525, 524, 592, 593), (519, 518, 586, 587), (477, 478, 546, 545), (518, 517, 585, 586), (478, 479, 547, 546), (517, 516, 584, 585), (479, 480, 548, 547), (527, 526, 594, 595), (516, 515, 583, 584), (480, 481, 549, 548), (471, 525, 593, 539), (515, 514, 582, 583), (481, 482, 550, 549), (526, 502, 570, 594), (514, 513, 581, 582), (482, 483, 551, 550), (503, 527, 595, 571), (647, 646, 714, 715), (620, 621, 689, 688), (648, 647, 715, 716), (660, 609, 677, 728), (619, 620, 688, 687), (649, 648, 716, 717), (639, 663, 731, 707), (618, 619, 687, 686), (650, 649, 717, 718), (662, 638, 706, 730), (617, 618, 686, 685), (651, 650, 718, 719), (607, 661, 729, 675), (616, 617, 685, 684), (652, 651, 719, 720), (663, 662, 730, 731), (615, 616, 684, 683), (653, 652, 720, 721), (614, 615, 683, 682), (654, 653, 721, 722), (613, 614, 682, 681), (655, 654, 722, 723), (661, 660, 728, 729), (612, 613, 681, 680), (656, 655, 723, 724), (629, 598, 666, 697), (611, 612, 680, 679), (657, 656, 724, 725), (630, 629, 697, 698), (610, 611, 679, 678), (658, 657, 725, 726), (631, 630, 698, 699), (608, 610, 678, 676), (659, 658, 726, 727), (573, 572, 640, 641), (559, 560, 628, 627), (532, 533, 601, 600), (572, 571, 639, 640), (560, 529, 597, 628), (533, 534, 602, 601), (570, 569, 637, 638), (534, 535, 603, 602), (569, 568, 636, 637), (535, 536, 604, 603), (568, 567, 635, 636), (536, 537, 605, 604), (567, 566, 634, 635), (537, 538, 606, 605), (566, 565, 633, 634), (538, 539, 607, 606), (565, 564, 632, 633), (530, 591, 659, 598), (541, 540, 608, 609), (564, 563, 631, 632), (591, 590, 658, 659), (540, 542, 610, 608), (563, 562, 630, 631), (590, 589, 657, 658), (542, 543, 611, 610), (562, 561, 629, 630), (589, 588, 656, 657), (543, 544, 612, 611), (561, 530, 598, 629), (588, 587, 655, 656), (544, 545, 613, 612), (593, 592, 660, 661), (587, 586, 654, 655), (545, 546, 614, 613), (666, 665, 664, 697), (697, 664, 667, 698), (698, 667, 668, 699), (699, 668, 669, 700), (700, 669, 670, 701), (701, 670, 671, 702), (702, 671, 672, 703), (703, 672, 673, 704), (704, 673, 674, 705), (705, 674, 675, 706), (706, 675, 729, 730), (707, 677, 676, 708), (708, 676, 678, 709), (709, 678, 679, 710), (710, 679, 680, 711), (711, 680, 681, 712), (712, 681, 682, 713), (713, 682, 683, 714), (714, 683, 684, 715), (715, 684, 685, 716), (716, 685, 686, 717), (717, 686, 687, 718), (718, 687, 688, 719), (719, 688, 689, 720), (720, 689, 690, 721), (721, 690, 691, 722), (722, 691, 692, 723), (723, 692, 693, 724), (724, 693, 694, 725), (725, 694, 695, 726), (726, 695, 696, 727), (727, 696, 665, 666), (730, 729, 728, 731), (677, 707, 731, 728), (621, 622, 690, 689), (646, 645, 713, 714), (622, 623, 691, 690), (645, 644, 712, 713), (623, 624, 692, 691), (597, 596, 664, 665), (644, 643, 711, 712), (624, 625, 693, 692), (643, 642, 710, 711), (625, 626, 694, 693), (596, 599, 667, 664), (642, 641, 709, 710), (626, 627, 695, 694), (599, 600, 668, 667), (641, 640, 708, 709), (627, 628, 696, 695), (600, 601, 669, 668), (640, 639, 707, 708), (628, 597, 665, 696), (601, 602, 670, 669), (638, 637, 705, 706), (602, 603, 671, 670), (637, 636, 704, 705), (603, 604, 672, 671), (636, 635, 703, 704), (604, 605, 673, 672), (635, 634, 702, 703), (605, 606, 674, 673), (634, 633, 701, 702), (606, 607, 675, 674), (633, 632, 700, 701), (598, 659, 727, 666), (609, 608, 676, 677), (632, 631, 699, 700)])
me_cylinder.polygons.foreach_set('use_smooth', [True] * 702)
_k = set([(0, 2), (0, 62), (2, 4), (4, 6), (6, 8), (8, 10), (10, 12), (12, 14), (14, 16), (16, 18), (18, 20), (20, 22), (22, 24), (24, 26), (26, 28), (28, 30), (30, 32), (32, 34), (34, 36), (36, 38), (38, 40), (40, 42), (42, 44), (44, 46), (46, 48), (48, 50), (50, 52), (52, 54), (54, 56), (56, 58), (58, 60), (60, 62), (96, 97), (96, 98), (97, 127), (98, 99), (99, 100), (100, 101), (101, 102), (102, 103), (103, 104), (104, 105), (105, 106), (106, 107), (107, 108), (108, 109), (109, 110), (110, 111), (111, 112), (112, 113), (113, 114), (114, 115), (115, 116), (116, 117), (117, 118), (118, 119), (119, 120), (120, 121), (121, 122), (122, 123), (123, 124), (124, 125), (125, 126), (126, 127), (598, 629), (598, 659), (629, 630), (630, 631), (631, 632), (632, 633), (633, 634), (634, 635), (635, 636), (636, 637), (637, 638), (638, 662), (639, 640), (639, 663), (640, 641), (641, 642), (642, 643), (643, 644), (644, 645), (645, 646), (646, 647), (647, 648), (648, 649), (649, 650), (650, 651), (651, 652), (652, 653), (653, 654), (654, 655), (655, 656), (656, 657), (657, 658), (658, 659), (662, 663), (664, 665), (664, 667), (665, 696), (666, 697), (666, 727), (667, 668), (668, 669), (669, 670), (670, 671), (671, 672), (672, 673), (673, 674), (674, 675), (675, 729), (676, 677), (676, 678), (677, 728), (678, 679), (679, 680), (680, 681), (681, 682), (682, 683), (683, 684), (684, 685), (685, 686), (686, 687), (687, 688), (688, 689), (689, 690), (690, 691), (691, 692), (692, 693), (693, 694), (694, 695), (695, 696), (697, 698), (698, 699), (699, 700), (700, 701), (701, 702), (702, 703), (703, 704), (704, 705), (705, 706), (706, 730), (707, 708), (707, 731), (708, 709), (709, 710), (710, 711), (711, 712), (712, 713), (713, 714), (714, 715), (715, 716), (716, 717), (717, 718), (718, 719), (719, 720), (720, 721), (721, 722), (722, 723), (723, 724), (724, 725), (725, 726), (726, 727), (728, 729), (730, 731)])
me_cylinder.attributes.new('sharp_edge', 'BOOLEAN', 'EDGE').data.foreach_set('value', [ (min(e.vertices), max(e.vertices)) in _k for e in me_cylinder.edges])
_uv = me_cylinder.uv_layers.new(name='UVMap')
_uv.uv.foreach_set('vector', [0.1167, 0.05045, 0.08029, 0.08029, 0.08029, 0.08029, 0.1167, 0.05045, 0.03125, 0.9452, 0.0625, 0.9452, 0.0625, 0.9452, 0.03125, 0.9452, 0.8438, 0.9452, 0.875, 0.9452, 0.875, 0.9452, 0.8438, 0.9452, 0.4717, 0.1582, 0.4496, 0.1167, 0.4496, 0.1167, 0.4717, 0.1582, 0.0, 0.9452, 0.03125, 0.9452, 0.03125, 0.9452, 0.0, 0.9452, 0.8125, 0.9452, 0.8438, 0.9452, 0.8438, 0.9452, 0.8125, 0.9452, 0.2968, 0.4854, 0.3418, 0.4717, 0.3418, 0.4717, 0.2968, 0.4854, 0.05045, 0.3833, 0.08029, 0.4197, 0.08029, 0.4197, 0.05045, 0.3833, 0.7812, 0.9452, 0.8125, 0.9452, 0.8125, 0.9452, 0.7812, 0.9452, 0.1582, 0.02827, 0.1167, 0.05045, 0.1167, 0.05045, 0.1582, 0.02827, 0.75, 0.9452, 0.7812, 0.9452, 0.7812, 0.9452, 0.75, 0.9452, 0.4854, 0.2032, 0.4717, 0.1582, 0.4717, 0.1582, 0.4854, 0.2032, 0.7188, 0.9452, 0.75, 0.9452, 0.75, 0.9452, 0.7188, 0.9452, 0.02827, 0.3418, 0.05045, 0.3833, 0.05045, 0.3833, 0.02827, 0.3418, 0.6875, 0.9452, 0.7188, 0.9452, 0.7188, 0.9452, 0.6875, 0.9452, 0.25, 0.49, 0.2968, 0.4854, 0.2968, 0.4854, 0.25, 0.49, 0.2032, 0.01461, 0.1582, 0.02827, 0.1582, 0.02827, 0.2032, 0.01461, 0.6562, 0.9452, 0.6875, 0.9452, 0.6875, 0.9452, 0.6562, 0.9452, 0.49, 0.25, 0.4854, 0.2032, 0.4854, 0.2032, 0.49, 0.25, 0.625, 0.9452, 0.6562, 0.9452, 0.6562, 0.9452, 0.625, 0.9452, 0.01461, 0.2968, 0.02827, 0.3418, 0.02827, 0.3418, 0.01461, 0.2968, 0.5938, 0.9452, 0.625, 0.9452, 0.625, 0.9452, 0.5938, 0.9452, 0.25, 0.01, 0.2032, 0.01461, 0.2032, 0.01461, 0.25, 0.01, 0.5625, 0.9452, 0.5938, 0.9452, 0.5938, 0.9452, 0.5625, 0.9452, 0.4854, 0.2968, 0.49, 0.25, 0.49, 0.25, 0.4854, 0.2968, 0.5312, 0.9452, 0.5625, 0.9452, 0.5625, 0.9452, 0.5312, 0.9452, 0.01, 0.25, 0.01461, 0.2968, 0.01461, 0.2968, 0.01, 0.25, 0.5, 0.9452, 0.5312, 0.9452, 0.5312, 0.9452, 0.5, 0.9452, 0.2968, 0.01461, 0.25, 0.01, 0.25, 0.01, 0.2968, 0.01461, 0.4688, 0.9452, 0.5, 0.9452, 0.5, 0.9452, 0.4688, 0.9452, 0.3595, 0.4139, 0.3255, 0.4322, 0.3255, 0.4322, 0.3595, 0.4139, 0.4717, 0.3418, 0.4854, 0.2968, 0.4854, 0.2968, 0.4717, 0.3418, 0.4375, 0.9452, 0.4688, 0.9452, 0.4688, 0.9452, 0.4375, 0.9452, 0.75, 0.49, 0.7968, 0.4854, 0.8418, 0.4717, 0.8833, 0.4496, 0.9197, 0.4197, 0.9496, 0.3833, 0.9717, 0.3418, 0.9854, 0.2968, 0.99, 0.25, 0.9854, 0.2032, 0.9717, 0.1582, 0.9496, 0.1167, 0.9197, 0.08029, 0.8833, 0.05045, 0.8418, 0.02827, 0.7968, 0.01461, 0.75, 0.01, 0.7032, 0.01461, 0.6582, 0.02827, 0.6167, 0.05045, 0.5803, 0.08029, 0.5504, 0.1167, 0.5283, 0.1582, 0.5146, 0.2032, 0.51, 0.25, 0.5146, 0.2968, 0.5283, 0.3418, 0.5504, 0.3833, 0.5803, 0.4197, 0.6167, 0.4496, 0.6582, 0.4717, 0.7032, 0.4854, 0.25, 0.4472, 0.2885, 0.4434, 0.2968, 0.4854, 0.25, 0.49, 0.2885, 0.4434, 0.3255, 0.4322, 0.3418, 0.4717, 0.2968, 0.4854, 0.3255, 0.4322, 0.3595, 0.4139, 0.3833, 0.4496, 0.3418, 0.4717, 0.3595, 0.4139, 0.3894, 0.3894, 0.4197, 0.4197, 0.3833, 0.4496, 0.3894, 0.3894, 0.4139, 0.3595, 0.4496, 0.3833, 0.4197, 0.4197, 0.4139, 0.3595, 0.4322, 0.3255, 0.4717, 0.3418, 0.4496, 0.3833, 0.4322, 0.3255, 0.4434, 0.2885, 0.4854, 0.2968, 0.4717, 0.3418, 0.4434, 0.2885, 0.4472, 0.25, 0.49, 0.25, 0.4854, 0.2968, 0.4472, 0.25, 0.4434, 0.2115, 0.4854, 0.2032, 0.49, 0.25, 0.4434, 0.2115, 0.4322, 0.1745, 0.4717, 0.1582, 0.4854, 0.2032, 0.4322, 0.1745, 0.4139, 0.1405, 0.4496, 0.1167, 0.4717, 0.1582, 0.4139, 0.1405, 0.3894, 0.1106, 0.4197, 0.08029, 0.4496, 0.1167, 0.3894, 0.1106, 0.3595, 0.08605, 0.3833, 0.05045, 0.4197, 0.08029, 0.3595, 0.08605, 0.3255, 0.06783, 0.3418, 0.02827, 0.3833, 0.05045, 0.3255, 0.06783, 0.2885, 0.05661, 0.2968, 0.01461, 0.3418, 0.02827, 0.2885, 0.05661, 0.25, 0.05282, 0.25, 0.01, 0.2968, 0.01461, 0.25, 0.05282, 0.2115, 0.05661, 0.2032, 0.01461, 0.25, 0.01, 0.2115, 0.05661, 0.1745, 0.06783, 0.1582, 0.02827, 0.2032, 0.01461, 0.1745, 0.06783, 0.1405, 0.08605, 0.1167, 0.05045, 0.1582, 0.02827, 0.1405, 0.08605, 0.1106, 0.1106, 0.08029, 0.08029, 0.1167, 0.05045, 0.1106, 0.1106, 0.08605, 0.1405, 0.05045, 0.1167, 0.08029, 0.08029, 0.08605, 0.1405, 0.06783, 0.1745, 0.02827, 0.1582, 0.05045, 0.1167, 0.06783, 0.1745, 0.05661, 0.2115, 0.01461, 0.2032, 0.02827, 0.1582, 0.05661, 0.2115, 0.05282, 0.25, 0.01, 0.25, 0.01461, 0.2032, 0.05282, 0.25, 0.05661, 0.2885, 0.01461, 0.2968, 0.01, 0.25, 0.05661, 0.2885, 0.06783, 0.3255, 0.02827, 0.3418, 0.01461, 0.2968, 0.06783, 0.3255, 0.08605, 0.3595, 0.05045, 0.3833, 0.02827, 0.3418, 0.08605, 0.3595, 0.1106, 0.3894, 0.08029, 0.4197, 0.05045, 0.3833, 0.1106, 0.3894, 0.1405, 0.4139, 0.1167, 0.4496, 0.08029, 0.4197, 0.1405, 0.4139, 0.1745, 0.4322, 0.1582, 0.4717, 0.1167, 0.4496, 0.1745, 0.4322, 0.2115, 0.4434, 0.2032, 0.4854, 0.1582, 0.4717, 0.2115, 0.4434, 0.25, 0.4472, 0.25, 0.49, 0.2032, 0.4854, 0.2115, 0.05661, 0.25, 0.05282, 0.25, 0.05282, 0.2115, 0.05661, 0.1745, 0.4322, 0.1405, 0.4139, 0.1405, 0.4139, 0.1745, 0.4322, 0.2115, 0.05661, 0.25, 0.05282, 0.25, 0.05282, 0.2115, 0.05661, 0.3894, 0.3894, 0.3595, 0.4139, 0.3595, 0.4139, 0.3894, 0.3894, 0.2115, 0.4434, 0.1745, 0.4322, 0.1745, 0.4322, 0.2115, 0.4434, 0.1745, 0.06783, 0.2115, 0.05661, 0.2115, 0.05661, 0.1745, 0.06783, 0.4139, 0.3595, 0.3894, 0.3894, 0.3894, 0.3894, 0.4139, 0.3595, 0.25, 0.4472, 0.2115, 0.4434, 0.2115, 0.4434, 0.25, 0.4472, 0.1405, 0.08605, 0.1745, 0.06783, 0.1745, 0.06783, 0.1405, 0.08605, 0.4322, 0.3255, 0.4139, 0.3595, 0.4139, 0.3595, 0.4322, 0.3255, 0.1106, 0.1106, 0.1405, 0.08605, 0.1405, 0.08605, 0.1106, 0.1106, 0.4434, 0.2885, 0.4322, 0.3255, 0.4322, 0.3255, 0.4434, 0.2885, 0.08605, 0.1405, 0.1106, 0.1106, 0.1106, 0.1106, 0.08605, 0.1405, 0.4472, 0.25, 0.4434, 0.2885, 0.4434, 0.2885, 0.4472, 0.25, 0.06783, 0.1745, 0.08605, 0.1405, 0.08605, 0.1405, 0.06783, 0.1745, 0.4434, 0.2115, 0.4472, 0.25, 0.4472, 0.25, 0.4434, 0.2115, 0.05661, 0.2115, 0.06783, 0.1745, 0.06783, 0.1745, 0.05661, 0.2115, 0.4322, 0.1745, 0.4434, 0.2115, 0.4434, 0.2115, 0.4322, 0.1745, 0.05282, 0.25, 0.05661, 0.2115, 0.05661, 0.2115, 0.05282, 0.25, 0.4139, 0.1405, 0.4322, 0.1745, 0.4322, 0.1745, 0.4139, 0.1405, 0.05661, 0.2885, 0.05282, 0.25, 0.05282, 0.25, 0.05661, 0.2885, 0.3894, 0.1106, 0.4139, 0.1405, 0.4139, 0.1405, 0.3894, 0.1106, 0.06783, 0.3255, 0.05661, 0.2885, 0.05661, 0.2885, 0.06783, 0.3255, 0.3595, 0.08605, 0.3894, 0.1106, 0.3894, 0.1106, 0.3595, 0.08605, 0.08605, 0.3595, 0.06783, 0.3255, 0.06783, 0.3255, 0.08605, 0.3595, 0.3255, 0.06783, 0.3595, 0.08605, 0.3595, 0.08605, 0.3255, 0.06783, 0.2885, 0.4434, 0.25, 0.4472, 0.25, 0.4472, 0.2885, 0.4434, 0.1106, 0.3894, 0.08605, 0.3595, 0.08605, 0.3595, 0.1106, 0.3894, 0.2885, 0.05661, 0.3255, 0.06783, 0.3255, 0.06783, 0.2885, 0.05661, 0.3255, 0.4322, 0.2885, 0.4434, 0.2885, 0.4434, 0.3255, 0.4322, 0.1405, 0.4139, 0.1106, 0.3894, 0.1106, 0.3894, 0.1405, 0.4139, 0.25, 0.05282, 0.2885, 0.05661, 0.2885, 0.05661, 0.25, 0.05282, 0.2885, 0.4434, 0.25, 0.4472, 0.2115, 0.4434, 0.1745, 0.4322, 0.1405, 0.4139, 0.1106, 0.3894, 0.08605, 0.3595, 0.06783, 0.3255, 0.05661, 0.2885, 0.05282, 0.25, 0.05661, 0.2115, 0.06783, 0.1745, 0.08605, 0.1405, 0.1106, 0.1106, 0.1405, 0.08605, 0.1745, 0.06783, 0.2115, 0.05661, 0.25, 0.05282, 0.2885, 0.05661, 0.3255, 0.06783, 0.3595, 0.08605, 0.3894, 0.1106, 0.4139, 0.1405, 0.4322, 0.1745, 0.4434, 0.2115, 0.4472, 0.25, 0.4434, 0.2885, 0.4322, 0.3255, 0.4139, 0.3595, 0.3894, 0.3894, 0.3595, 0.4139, 0.3255, 0.4322, 0.3894, 0.3894, 0.3595, 0.4139, 0.3595, 0.4139, 0.3894, 0.3894, 0.2115, 0.4434, 0.1745, 0.4322, 0.1745, 0.4322, 0.2115, 0.4434, 0.1745, 0.06783, 0.2115, 0.05661, 0.2115, 0.05661, 0.1745, 0.06783, 0.4139, 0.3595, 0.3894, 0.3894, 0.3894, 0.3894, 0.4139, 0.3595, 0.25, 0.4472, 0.2115, 0.4434, 0.2115, 0.4434, 0.25, 0.4472, 0.1405, 0.08605, 0.1745, 0.06783, 0.1745, 0.06783, 0.1405, 0.08605, 0.4322, 0.3255, 0.4139, 0.3595, 0.4139, 0.3595, 0.4322, 0.3255, 0.1106, 0.1106, 0.1405, 0.08605, 0.1405, 0.08605, 0.1106, 0.1106, 0.4434, 0.2885, 0.4322, 0.3255, 0.4322, 0.3255, 0.4434, 0.2885, 0.08605, 0.1405, 0.1106, 0.1106, 0.1106, 0.1106, 0.08605, 0.1405, 0.4472, 0.25, 0.4434, 0.2885, 0.4434, 0.2885, 0.4472, 0.25, 0.06783, 0.1745, 0.08605, 0.1405, 0.08605, 0.1405, 0.06783, 0.1745, 0.4434, 0.2115, 0.4472, 0.25, 0.4472, 0.25, 0.4434, 0.2115, 0.05661, 0.2115, 0.06783, 0.1745, 0.06783, 0.1745, 0.05661, 0.2115, 0.4322, 0.1745, 0.4434, 0.2115, 0.4434, 0.2115, 0.4322, 0.1745, 0.05282, 0.25, 0.05661, 0.2115, 0.05661, 0.2115, 0.05282, 0.25, 0.4139, 0.1405, 0.4322, 0.1745, 0.4322, 0.1745, 0.4139, 0.1405, 0.05661, 0.2885, 0.05282, 0.25, 0.05282, 0.25, 0.05661, 0.2885, 0.3894, 0.1106, 0.4139, 0.1405, 0.4139, 0.1405, 0.3894, 0.1106, 0.06783, 0.3255, 0.05661, 0.2885, 0.05661, 0.2885, 0.06783, 0.3255, 0.3595, 0.08605, 0.3894, 0.1106, 0.3894, 0.1106, 0.3595, 0.08605, 0.08605, 0.3595, 0.06783, 0.3255, 0.06783, 0.3255, 0.08605, 0.3595, 0.3255, 0.06783, 0.3595, 0.08605, 0.3595, 0.08605, 0.3255, 0.06783, 0.2885, 0.4434, 0.25, 0.4472, 0.25, 0.4472, 0.2885, 0.4434, 0.1106, 0.3894, 0.08605, 0.3595, 0.08605, 0.3595, 0.1106, 0.3894, 0.2885, 0.05661, 0.3255, 0.06783, 0.3255, 0.06783, 0.2885, 0.05661, 0.3255, 0.4322, 0.2885, 0.4434, 0.2885, 0.4434, 0.3255, 0.4322, 0.1405, 0.4139, 0.1106, 0.3894, 0.1106, 0.3894, 0.1405, 0.4139, 0.25, 0.05282, 0.2885, 0.05661, 0.2885, 0.05661, 0.25, 0.05282, 0.3595, 0.4139, 0.3255, 0.4322, 0.3255, 0.4322, 0.3595, 0.4139, 0.1745, 0.4322, 0.1405, 0.4139, 0.1405, 0.4139, 0.1745, 0.4322, 0.03125, 0.5, 0.03125, 0.9452, 0.0, 0.9452, 0.0, 0.5, 0.0625, 0.5, 0.0625, 0.9452, 0.03125, 0.9452, 0.03125, 0.5, 0.09375, 0.5, 0.09375, 0.9452, 0.0625, 0.9452, 0.0625, 0.5, 0.125, 0.5, 0.125, 0.9452, 0.09375, 0.9452, 0.09375, 0.5, 0.1562, 0.5, 0.1562, 0.9452, 0.125, 0.9452, 0.125, 0.5, 0.1875, 0.5, 0.1875, 0.9452, 0.1562, 0.9452, 0.1562, 0.5, 0.2188, 0.5, 0.2188, 0.9452, 0.1875, 0.9452, 0.1875, 0.5, 0.25, 0.5, 0.25, 0.9452, 0.2188, 0.9452, 0.2188, 0.5, 0.2812, 0.5, 0.2812, 0.9452, 0.25, 0.9452, 0.25, 0.5, 0.3125, 0.5, 0.3125, 0.9452, 0.2812, 0.9452, 0.2812, 0.5, 0.3438, 0.5, 0.3438, 0.9452, 0.3125, 0.9452, 0.3125, 0.5, 0.375, 0.5, 0.375, 0.9452, 0.3438, 0.9452, 0.3438, 0.5, 0.4062, 0.5, 0.4062, 0.9452, 0.375, 0.9452, 0.375, 0.5, 0.4375, 0.5, 0.4375, 0.9452, 0.4062, 0.9452, 0.4062, 0.5, 0.4688, 0.5, 0.4688, 0.9452, 0.4375, 0.9452, 0.4375, 0.5, 0.5, 0.5, 0.5, 0.9452, 0.4688, 0.9452, 0.4688, 0.5, 0.5312, 0.5, 0.5312, 0.9452, 0.5, 0.9452, 0.5, 0.5, 0.5625, 0.5, 0.5625, 0.9452, 0.5312, 0.9452, 0.5312, 0.5, 0.5938, 0.5, 0.5938, 0.9452, 0.5625, 0.9452, 0.5625, 0.5, 0.625, 0.5, 0.625, 0.9452, 0.5938, 0.9452, 0.5938, 0.5, 0.6562, 0.5, 0.6562, 0.9452, 0.625, 0.9452, 0.625, 0.5, 0.6875, 0.5, 0.6875, 0.9452, 0.6562, 0.9452, 0.6562, 0.5, 0.7188, 0.5, 0.7188, 0.9452, 0.6875, 0.9452, 0.6875, 0.5, 0.75, 0.5, 0.75, 0.9452, 0.7188, 0.9452, 0.7188, 0.5, 0.7812, 0.5, 0.7812, 0.9452, 0.75, 0.9452, 0.75, 0.5, 0.8125, 0.5, 0.8125, 0.9452, 0.7812, 0.9452, 0.7812, 0.5, 0.8438, 0.5, 0.8438, 0.9452, 0.8125, 0.9452, 0.8125, 0.5, 0.875, 0.5, 0.875, 0.9452, 0.8438, 0.9452, 0.8438, 0.5, 0.9062, 0.5, 0.9062, 0.9452, 0.875, 0.9452, 0.875, 0.5, 0.9375, 0.5, 0.9375, 0.9452, 0.9062, 0.9452, 0.9062, 0.5, 0.9688, 0.5, 0.9688, 0.9452, 0.9375, 0.9452, 0.9375, 0.5, 1.0, 0.5, 1.0, 0.9452, 0.9688, 0.9452, 0.9688, 0.5, 0.1167, 0.05045, 0.08029, 0.08029, 0.08029, 0.08029, 0.1167, 0.05045, 0.25, 0.9452, 0.2812, 0.9452, 0.2812, 0.9452, 0.25, 0.9452, 0.1582, 0.02827, 0.1167, 0.05045, 0.1167, 0.05045, 0.1582, 0.02827, 0.2188, 0.9452, 0.25, 0.9452, 0.25, 0.9452, 0.2188, 0.9452, 0.2032, 0.01461, 0.1582, 0.02827, 0.1582, 0.02827, 0.2032, 0.01461, 0.1875, 0.9452, 0.2188, 0.9452, 0.2188, 0.9452, 0.1875, 0.9452, 0.25, 0.01, 0.2032, 0.01461, 0.2032, 0.01461, 0.25, 0.01, 0.1562, 0.9452, 0.1875, 0.9452, 0.1875, 0.9452, 0.1562, 0.9452, 0.9688, 0.9452, 1.0, 0.9452, 1.0, 0.9452, 0.9688, 0.9452, 0.2968, 0.01461, 0.25, 0.01, 0.25, 0.01, 0.2968, 0.01461, 0.125, 0.9452, 0.1562, 0.9452, 0.1562, 0.9452, 0.125, 0.9452, 0.9375, 0.9452, 0.9688, 0.9452, 0.9688, 0.9452, 0.9375, 0.9452, 0.3418, 0.02827, 0.2968, 0.01461, 0.2968, 0.01461, 0.3418, 0.02827, 0.09375, 0.9452, 0.125, 0.9452, 0.125, 0.9452, 0.09375, 0.9452, 0.9062, 0.9452, 0.9375, 0.9452, 0.9375, 0.9452, 0.9062, 0.9452, 0.3833, 0.05045, 0.3418, 0.02827, 0.3418, 0.02827, 0.3833, 0.05045, 0.0625, 0.9452, 0.09375, 0.9452, 0.09375, 0.9452, 0.0625, 0.9452, 0.875, 0.9452, 0.9062, 0.9452, 0.9062, 0.9452, 0.875, 0.9452, 0.4197, 0.08029, 0.3833, 0.05045, 0.3833, 0.05045, 0.4197, 0.08029, 0.03125, 0.9452, 0.0625, 0.9452, 0.0625, 0.9452, 0.03125, 0.9452, 0.8438, 0.9452, 0.875, 0.9452, 0.875, 0.9452, 0.8438, 0.9452, 0.4496, 0.1167, 0.4197, 0.08029, 0.4197, 0.08029, 0.4496, 0.1167, 0.0, 0.9452, 0.03125, 0.9452, 0.03125, 0.9452, 0.0, 0.9452, 0.8125, 0.9452, 0.8438, 0.9452, 0.8438, 0.9452, 0.8125, 0.9452, 0.4717, 0.1582, 0.4496, 0.1167, 0.4496, 0.1167, 0.4717, 0.1582, 0.7812, 0.9452, 0.8125, 0.9452, 0.8125, 0.9452, 0.7812, 0.9452, 0.4854, 0.2032, 0.4717, 0.1582, 0.4717, 0.1582, 0.4854, 0.2032, 0.75, 0.9452, 0.7812, 0.9452, 0.7812, 0.9452, 0.75, 0.9452, 0.49, 0.25, 0.4854, 0.2032, 0.4854, 0.2032, 0.49, 0.25, 0.7188, 0.9452, 0.75, 0.9452, 0.75, 0.9452, 0.7188, 0.9452, 0.4854, 0.2968, 0.49, 0.25, 0.49, 0.25, 0.4854, 0.2968, 0.6875, 0.9452, 0.7188, 0.9452, 0.7188, 0.9452, 0.6875, 0.9452, 0.875, 0.9452, 0.9062, 0.9452, 0.9062, 0.9452, 0.875, 0.9452, 0.08029, 0.4197, 0.1167, 0.4496, 0.1167, 0.4496, 0.08029, 0.4197, 0.0625, 0.9452, 0.09375, 0.9452, 0.09375, 0.9452, 0.0625, 0.9452, 0.3418, 0.4717, 0.3833, 0.4496, 0.3833, 0.4496, 0.3418, 0.4717, 0.9062, 0.9452, 0.9375, 0.9452, 0.9375, 0.9452, 0.9062, 0.9452, 0.09375, 0.9452, 0.125, 0.9452, 0.125, 0.9452, 0.09375, 0.9452, 0.4496, 0.1167, 0.4197, 0.08029, 0.4197, 0.08029, 0.4496, 0.1167, 0.9375, 0.9452, 0.9688, 0.9452, 0.9688, 0.9452, 0.9375, 0.9452, 0.08029, 0.08029, 0.05045, 0.1167, 0.05045, 0.1167, 0.08029, 0.08029, 0.125, 0.9452, 0.1562, 0.9452, 0.1562, 0.9452, 0.125, 0.9452, 0.9688, 0.9452, 1.0, 0.9452, 1.0, 0.9452, 0.9688, 0.9452, 0.1167, 0.4496, 0.1582, 0.4717, 0.1582, 0.4717, 0.1167, 0.4496, 0.1562, 0.9452, 0.1875, 0.9452, 0.1875, 0.9452, 0.1562, 0.9452, 0.3833, 0.4496, 0.4197, 0.4197, 0.4197, 0.4197, 0.3833, 0.4496, 0.1875, 0.9452, 0.2188, 0.9452, 0.2188, 0.9452, 0.1875, 0.9452, 0.4197, 0.08029, 0.3833, 0.05045, 0.3833, 0.05045, 0.4197, 0.08029, 0.05045, 0.1167, 0.02827, 0.1582, 0.02827, 0.1582, 0.05045, 0.1167, 0.2188, 0.9452, 0.25, 0.9452, 0.25, 0.9452, 0.2188, 0.9452, 0.1582, 0.4717, 0.2032, 0.4854, 0.2032, 0.4854, 0.1582, 0.4717, 0.25, 0.9452, 0.2812, 0.9452, 0.2812, 0.9452, 0.25, 0.9452, 0.4197, 0.4197, 0.4496, 0.3833, 0.4496, 0.3833, 0.4197, 0.4197, 0.2812, 0.9452, 0.3125, 0.9452, 0.3125, 0.9452, 0.2812, 0.9452, 0.3833, 0.05045, 0.3418, 0.02827, 0.3418, 0.02827, 0.3833, 0.05045, 0.02827, 0.1582, 0.01461, 0.2032, 0.01461, 0.2032, 0.02827, 0.1582, 0.3125, 0.9452, 0.3438, 0.9452, 0.3438, 0.9452, 0.3125, 0.9452, 0.2032, 0.4854, 0.25, 0.49, 0.25, 0.49, 0.2032, 0.4854, 0.3438, 0.9452, 0.375, 0.9452, 0.375, 0.9452, 0.3438, 0.9452, 0.4496, 0.3833, 0.4717, 0.3418, 0.4717, 0.3418, 0.4496, 0.3833, 0.375, 0.9452, 0.4062, 0.9452, 0.4062, 0.9452, 0.375, 0.9452, 0.3418, 0.02827, 0.2968, 0.01461, 0.2968, 0.01461, 0.3418, 0.02827, 0.4062, 0.9452, 0.4375, 0.9452, 0.4375, 0.9452, 0.4062, 0.9452, 0.01461, 0.2032, 0.01, 0.25, 0.01, 0.25, 0.01461, 0.2032, 0.01461, 0.2032, 0.01, 0.25, 0.01, 0.25, 0.01461, 0.2032, 0.375, 0.9452, 0.4062, 0.9452, 0.4062, 0.9452, 0.375, 0.9452, 0.4717, 0.1582, 0.4496, 0.1167, 0.4496, 0.1167, 0.4717, 0.1582, 0.02827, 0.1582, 0.01461, 0.2032, 0.01461, 0.2032, 0.02827, 0.1582, 0.3438, 0.9452, 0.375, 0.9452, 0.375, 0.9452, 0.3438, 0.9452, 0.05045, 0.1167, 0.02827, 0.1582, 0.02827, 0.1582, 0.05045, 0.1167, 0.3125, 0.9452, 0.3438, 0.9452, 0.3438, 0.9452, 0.3125, 0.9452, 0.08029, 0.08029, 0.05045, 0.1167, 0.05045, 0.1167, 0.08029, 0.08029, 0.2812, 0.9452, 0.3125, 0.9452, 0.3125, 0.9452, 0.2812, 0.9452, 0.1167, 0.05045, 0.08029, 0.08029, 0.08029, 0.08029, 0.1167, 0.05045, 0.25, 0.9452, 0.2812, 0.9452, 0.2812, 0.9452, 0.25, 0.9452, 0.1582, 0.02827, 0.1167, 0.05045, 0.1167, 0.05045, 0.1582, 0.02827, 0.2188, 0.9452, 0.25, 0.9452, 0.25, 0.9452, 0.2188, 0.9452, 0.2032, 0.01461, 0.1582, 0.02827, 0.1582, 0.02827, 0.2032, 0.01461, 0.1875, 0.9452, 0.2188, 0.9452, 0.2188, 0.9452, 0.1875, 0.9452, 0.25, 0.01, 0.2032, 0.01461, 0.2032, 0.01461, 0.25, 0.01, 0.1562, 0.9452, 0.1875, 0.9452, 0.1875, 0.9452, 0.1562, 0.9452, 0.9688, 0.9452, 1.0, 0.9452, 1.0, 0.9452, 0.9688, 0.9452, 0.2968, 0.01461, 0.25, 0.01, 0.25, 0.01, 0.2968, 0.01461, 0.125, 0.9452, 0.1562, 0.9452, 0.1562, 0.9452, 0.125, 0.9452, 0.9375, 0.9452, 0.9688, 0.9452, 0.9688, 0.9452, 0.9375, 0.9452, 0.3418, 0.02827, 0.2968, 0.01461, 0.2968, 0.01461, 0.3418, 0.02827, 0.09375, 0.9452, 0.125, 0.9452, 0.125, 0.9452, 0.09375, 0.9452, 0.9062, 0.9452, 0.9375, 0.9452, 0.9375, 0.9452, 0.9062, 0.9452, 0.3833, 0.05045, 0.3418, 0.02827, 0.3418, 0.02827, 0.3833, 0.05045, 0.0625, 0.9452, 0.09375, 0.9452, 0.09375, 0.9452, 0.0625, 0.9452, 0.875, 0.9452, 0.9062, 0.9452, 0.9062, 0.9452, 0.875, 0.9452, 0.4197, 0.08029, 0.3833, 0.05045, 0.3833, 0.05045, 0.4197, 0.08029, 0.03125, 0.9452, 0.0625, 0.9452, 0.0625, 0.9452, 0.03125, 0.9452, 0.8438, 0.9452, 0.875, 0.9452, 0.875, 0.9452, 0.8438, 0.9452, 0.4496, 0.1167, 0.4197, 0.08029, 0.4197, 0.08029, 0.4496, 0.1167, 0.0, 0.9452, 0.03125, 0.9452, 0.03125, 0.9452, 0.0, 0.9452, 0.2812, 0.9452, 0.3125, 0.9452, 0.3125, 0.9452, 0.2812, 0.9452, 0.08029, 0.08029, 0.05045, 0.1167, 0.05045, 0.1167, 0.08029, 0.08029, 0.3125, 0.9452, 0.3438, 0.9452, 0.3438, 0.9452, 0.3125, 0.9452, 0.05045, 0.1167, 0.02827, 0.1582, 0.02827, 0.1582, 0.05045, 0.1167, 0.3438, 0.9452, 0.375, 0.9452, 0.375, 0.9452, 0.3438, 0.9452, 0.02827, 0.1582, 0.01461, 0.2032, 0.01461, 0.2032, 0.02827, 0.1582, 0.375, 0.9452, 0.4062, 0.9452, 0.4062, 0.9452, 0.375, 0.9452, 0.01461, 0.2032, 0.01, 0.25, 0.01, 0.25, 0.01461, 0.2032, 0.4062, 0.9452, 0.4375, 0.9452, 0.4375, 0.9452, 0.4062, 0.9452, 0.01, 0.25, 0.01461, 0.2968, 0.01461, 0.2968, 0.01, 0.25, 0.4375, 0.9452, 0.4688, 0.9452, 0.4688, 0.9452, 0.4375, 0.9452, 0.01461, 0.2968, 0.02827, 0.3418, 0.02827, 0.3418, 0.01461, 0.2968, 0.25, 0.49, 0.2968, 0.4854, 0.2968, 0.4854, 0.25, 0.49, 0.4688, 0.9452, 0.5, 0.9452, 0.5, 0.9452, 0.4688, 0.9452, 0.02827, 0.3418, 0.05045, 0.3833, 0.05045, 0.3833, 0.02827, 0.3418, 0.5, 0.9452, 0.5312, 0.9452, 0.5312, 0.9452, 0.5, 0.9452, 0.05045, 0.3833, 0.08029, 0.4197, 0.08029, 0.4197, 0.05045, 0.3833, 0.2968, 0.4854, 0.3418, 0.4717, 0.3418, 0.4717, 0.2968, 0.4854, 0.5312, 0.9452, 0.5625, 0.9452, 0.5625, 0.9452, 0.5312, 0.9452, 0.08029, 0.4197, 0.1167, 0.4496, 0.1167, 0.4496, 0.08029, 0.4197, 0.3418, 0.4717, 0.3833, 0.4496, 0.3833, 0.4496, 0.3418, 0.4717, 0.5625, 0.9452, 0.5938, 0.9452, 0.5938, 0.9452, 0.5625, 0.9452, 0.1167, 0.4496, 0.1582, 0.4717, 0.1582, 0.4717, 0.1167, 0.4496, 0.3833, 0.4496, 0.4197, 0.4197, 0.4197, 0.4197, 0.3833, 0.4496, 0.5938, 0.9452, 0.625, 0.9452, 0.625, 0.9452, 0.5938, 0.9452, 0.1582, 0.4717, 0.2032, 0.4854, 0.2032, 0.4854, 0.1582, 0.4717, 0.4197, 0.4197, 0.4496, 0.3833, 0.4496, 0.3833, 0.4197, 0.4197, 0.625, 0.9452, 0.6562, 0.9452, 0.6562, 0.9452, 0.625, 0.9452, 0.2032, 0.4854, 0.25, 0.49, 0.25, 0.49, 0.2032, 0.4854, 0.4496, 0.3833, 0.4717, 0.3418, 0.4717, 0.3418, 0.4496, 0.3833, 0.6562, 0.9452, 0.6875, 0.9452, 0.6875, 0.9452, 0.6562, 0.9452, 0.4717, 0.3418, 0.4854, 0.2968, 0.4854, 0.2968, 0.4717, 0.3418, 0.8125, 0.9452, 0.8438, 0.9452, 0.8438, 0.9452, 0.8125, 0.9452, 0.7812, 0.9452, 0.8125, 0.9452, 0.8125, 0.9452, 0.7812, 0.9452, 0.6562, 0.9452, 0.6875, 0.9452, 0.6875, 0.9452, 0.6562, 0.9452, 0.4717, 0.1582, 0.4496, 0.1167, 0.4496, 0.1167, 0.4717, 0.1582, 0.25, 0.9452, 0.2812, 0.9452, 0.2812, 0.9452, 0.25, 0.9452, 0.6562, 0.9452, 0.6875, 0.9452, 0.6875, 0.9452, 0.6562, 0.9452, 0.1582, 0.02827, 0.1167, 0.05045, 0.1167, 0.05045, 0.1582, 0.02827, 0.2188, 0.9452, 0.25, 0.9452, 0.25, 0.9452, 0.2188, 0.9452, 0.2032, 0.01461, 0.1582, 0.02827, 0.1582, 0.02827, 0.2032, 0.01461, 0.1875, 0.9452, 0.2188, 0.9452, 0.2188, 0.9452, 0.1875, 0.9452, 0.25, 0.01, 0.2032, 0.01461, 0.2032, 0.01461, 0.25, 0.01, 0.1562, 0.9452, 0.1875, 0.9452, 0.1875, 0.9452, 0.1562, 0.9452, 0.4717, 0.1582, 0.4496, 0.1167, 0.4496, 0.1167, 0.4717, 0.1582, 0.2968, 0.01461, 0.25, 0.01, 0.25, 0.01, 0.2968, 0.01461, 0.125, 0.9452, 0.1562, 0.9452, 0.1562, 0.9452, 0.125, 0.9452, 0.9688, 0.9452, 1.0, 0.9452, 1.0, 0.9452, 0.9688, 0.9452, 0.3418, 0.02827, 0.2968, 0.01461, 0.2968, 0.01461, 0.3418, 0.02827, 0.09375, 0.9452, 0.125, 0.9452, 0.125, 0.9452, 0.09375, 0.9452, 0.9375, 0.9452, 0.9688, 0.9452, 0.9688, 0.9452, 0.9375, 0.9452, 0.3833, 0.05045, 0.3418, 0.02827, 0.3418, 0.02827, 0.3833, 0.05045, 0.0625, 0.9452, 0.09375, 0.9452, 0.09375, 0.9452, 0.0625, 0.9452, 0.9062, 0.9452, 0.9375, 0.9452, 0.9375, 0.9452, 0.9062, 0.9452, 0.4197, 0.08029, 0.3833, 0.05045, 0.3833, 0.05045, 0.4197, 0.08029, 0.03125, 0.9452, 0.0625, 0.9452, 0.0625, 0.9452, 0.03125, 0.9452, 0.875, 0.9452, 0.9062, 0.9452, 0.9062, 0.9452, 0.875, 0.9452, 0.4496, 0.1167, 0.4197, 0.08029, 0.4197, 0.08029, 0.4496, 0.1167, 0.0, 0.9452, 0.03125, 0.9452, 0.03125, 0.9452, 0.0, 0.9452, 0.8438, 0.9452, 0.875, 0.9452, 0.875, 0.9452, 0.8438, 0.9452, 0.4854, 0.2032, 0.4717, 0.1582, 0.4717, 0.1582, 0.4854, 0.2032, 0.8125, 0.9452, 0.8438, 0.9452, 0.8438, 0.9452, 0.8125, 0.9452, 0.49, 0.25, 0.4854, 0.2032, 0.4854, 0.2032, 0.49, 0.25, 0.7812, 0.9452, 0.8125, 0.9452, 0.8125, 0.9452, 0.7812, 0.9452, 0.4854, 0.2968, 0.49, 0.25, 0.49, 0.25, 0.4854, 0.2968, 0.75, 0.9452, 0.7812, 0.9452, 0.7812, 0.9452, 0.75, 0.9452, 0.4717, 0.3418, 0.4854, 0.2968, 0.4854, 0.2968, 0.4717, 0.3418, 0.7188, 0.9452, 0.75, 0.9452, 0.75, 0.9452, 0.7188, 0.9452, 0.4496, 0.3833, 0.4717, 0.3418, 0.4717, 0.3418, 0.4496, 0.3833, 0.6875, 0.9452, 0.7188, 0.9452, 0.7188, 0.9452, 0.6875, 0.9452, 0.4062, 0.9452, 0.4375, 0.9452, 0.4375, 0.9452, 0.4062, 0.9452, 0.01, 0.25, 0.01461, 0.2968, 0.01461, 0.2968, 0.01, 0.25, 0.4375, 0.9452, 0.4688, 0.9452, 0.4688, 0.9452, 0.4375, 0.9452, 0.01461, 0.2968, 0.02827, 0.3418, 0.02827, 0.3418, 0.01461, 0.2968, 0.6562, 0.9452, 0.6875, 0.9452, 0.6875, 0.9452, 0.6562, 0.9452, 0.25, 0.49, 0.2968, 0.4854, 0.2968, 0.4854, 0.25, 0.49, 0.4688, 0.9452, 0.5, 0.9452, 0.5, 0.9452, 0.4688, 0.9452, 0.02827, 0.3418, 0.05045, 0.3833, 0.05045, 0.3833, 0.02827, 0.3418, 0.4717, 0.1582, 0.4717, 0.1582, 0.4717, 0.1582, 0.4717, 0.1582, 0.5, 0.9452, 0.5312, 0.9452, 0.5312, 0.9452, 0.5, 0.9452, 0.05045, 0.3833, 0.08029, 0.4197, 0.08029, 0.4197, 0.05045, 0.3833, 0.6875, 0.9452, 0.6875, 0.9452, 0.6875, 0.9452, 0.6875, 0.9452, 0.2968, 0.4854, 0.3418, 0.4717, 0.3418, 0.4717, 0.2968, 0.4854, 0.5312, 0.9452, 0.5625, 0.9452, 0.5625, 0.9452, 0.5312, 0.9452, 0.08029, 0.4197, 0.1167, 0.4496, 0.1167, 0.4496, 0.08029, 0.4197, 0.6562, 0.9452, 0.6562, 0.9452, 0.6562, 0.9452, 0.6562, 0.9452, 0.3418, 0.4717, 0.3833, 0.4496, 0.3833, 0.4496, 0.3418, 0.4717, 0.5625, 0.9452, 0.5938, 0.9452, 0.5938, 0.9452, 0.5625, 0.9452, 0.1167, 0.4496, 0.1582, 0.4717, 0.1582, 0.4717, 0.1167, 0.4496, 0.4496, 0.1167, 0.4496, 0.1167, 0.4496, 0.1167, 0.4496, 0.1167, 0.3833, 0.4496, 0.4197, 0.4197, 0.4197, 0.4197, 0.3833, 0.4496, 0.5938, 0.9452, 0.625, 0.9452, 0.625, 0.9452, 0.5938, 0.9452, 0.1582, 0.4717, 0.2032, 0.4854, 0.2032, 0.4854, 0.1582, 0.4717, 0.4197, 0.4197, 0.4496, 0.3833, 0.4496, 0.3833, 0.4197, 0.4197, 0.625, 0.9452, 0.6562, 0.9452, 0.6562, 0.9452, 0.625, 0.9452, 0.2032, 0.4854, 0.25, 0.49, 0.25, 0.49, 0.2032, 0.4854, 0.4496, 0.3833, 0.4717, 0.3418, 0.4717, 0.3418, 0.4496, 0.3833, 0.4717, 0.3418, 0.4854, 0.2968, 0.4854, 0.2968, 0.4717, 0.3418, 0.6875, 0.9452, 0.7188, 0.9452, 0.7188, 0.9452, 0.6875, 0.9452, 0.4854, 0.2968, 0.49, 0.25, 0.49, 0.25, 0.4854, 0.2968, 0.7188, 0.9452, 0.75, 0.9452, 0.75, 0.9452, 0.7188, 0.9452, 0.49, 0.25, 0.4854, 0.2032, 0.4854, 0.2032, 0.49, 0.25, 0.75, 0.9452, 0.7812, 0.9452, 0.7812, 0.9452, 0.75, 0.9452, 0.4854, 0.2032, 0.4717, 0.1582, 0.4717, 0.1582, 0.4854, 0.2032, 0.9375, 0.9452, 0.9688, 0.9452, 0.9688, 0.9452, 0.9375, 0.9452, 0.3833, 0.05045, 0.3418, 0.02827, 0.3418, 0.02827, 0.3833, 0.05045, 0.0625, 0.9452, 0.09375, 0.9452, 0.09375, 0.9452, 0.0625, 0.9452, 0.9062, 0.9452, 0.9375, 0.9452, 0.9375, 0.9452, 0.9062, 0.9452, 0.4197, 0.08029, 0.3833, 0.05045, 0.3833, 0.05045, 0.4197, 0.08029, 0.03125, 0.9452, 0.0625, 0.9452, 0.0625, 0.9452, 0.03125, 0.9452, 0.875, 0.9452, 0.9062, 0.9452, 0.9062, 0.9452, 0.875, 0.9452, 0.4496, 0.1167, 0.4197, 0.08029, 0.4197, 0.08029, 0.4496, 0.1167, 0.0, 0.9452, 0.03125, 0.9452, 0.03125, 0.9452, 0.0, 0.9452, 0.8438, 0.9452, 0.875, 0.9452, 0.875, 0.9452, 0.8438, 0.9452, 0.4854, 0.2032, 0.4717, 0.1582, 0.4717, 0.1582, 0.4854, 0.2032, 0.8125, 0.9452, 0.8438, 0.9452, 0.8438, 0.9452, 0.8125, 0.9452, 0.49, 0.25, 0.4854, 0.2032, 0.4854, 0.2032, 0.49, 0.25, 0.7812, 0.9452, 0.8125, 0.9452, 0.8125, 0.9452, 0.7812, 0.9452, 0.4854, 0.2968, 0.49, 0.25, 0.49, 0.25, 0.4854, 0.2968, 0.75, 0.9452, 0.7812, 0.9452, 0.7812, 0.9452, 0.75, 0.9452, 0.4717, 0.3418, 0.4854, 0.2968, 0.4854, 0.2968, 0.4717, 0.3418, 0.7188, 0.9452, 0.75, 0.9452, 0.75, 0.9452, 0.7188, 0.9452, 0.4496, 0.3833, 0.4717, 0.3418, 0.4717, 0.3418, 0.4496, 0.3833, 0.6875, 0.9452, 0.7188, 0.9452, 0.7188, 0.9452, 0.6875, 0.9452, 0.4197, 0.4197, 0.4496, 0.3833, 0.4496, 0.3833, 0.4197, 0.4197, 0.2032, 0.4854, 0.25, 0.49, 0.25, 0.49, 0.2032, 0.4854, 0.625, 0.9452, 0.6562, 0.9452, 0.6562, 0.9452, 0.625, 0.9452, 0.3833, 0.4496, 0.4197, 0.4197, 0.4197, 0.4197, 0.3833, 0.4496, 0.1582, 0.4717, 0.2032, 0.4854, 0.2032, 0.4854, 0.1582, 0.4717, 0.5938, 0.9452, 0.625, 0.9452, 0.625, 0.9452, 0.5938, 0.9452, 0.3418, 0.4717, 0.3833, 0.4496, 0.3833, 0.4496, 0.3418, 0.4717, 0.1167, 0.4496, 0.1582, 0.4717, 0.1582, 0.4717, 0.1167, 0.4496, 0.5625, 0.9452, 0.5938, 0.9452, 0.5938, 0.9452, 0.5625, 0.9452, 0.2968, 0.4854, 0.3418, 0.4717, 0.3418, 0.4717, 0.2968, 0.4854, 0.08029, 0.4197, 0.1167, 0.4496, 0.1167, 0.4496, 0.08029, 0.4197, 0.5312, 0.9452, 0.5625, 0.9452, 0.5625, 0.9452, 0.5312, 0.9452, 0.05045, 0.3833, 0.08029, 0.4197, 0.08029, 0.4197, 0.05045, 0.3833, 0.5, 0.9452, 0.5312, 0.9452, 0.5312, 0.9452, 0.5, 0.9452, 0.1167, 0.05045, 0.08029, 0.08029, 0.08029, 0.08029, 0.1167, 0.05045, 0.4717, 0.1582, 0.4717, 0.1582, 0.4717, 0.1582, 0.4717, 0.1582, 0.2812, 0.9452, 0.3125, 0.9452, 0.3125, 0.9452, 0.2812, 0.9452, 0.08029, 0.08029, 0.05045, 0.1167, 0.05045, 0.1167, 0.08029, 0.08029, 0.6875, 0.9452, 0.6875, 0.9452, 0.6875, 0.9452, 0.6875, 0.9452, 0.3125, 0.9452, 0.3438, 0.9452, 0.3438, 0.9452, 0.3125, 0.9452, 0.05045, 0.1167, 0.02827, 0.1582, 0.02827, 0.1582, 0.05045, 0.1167, 0.6562, 0.9452, 0.6562, 0.9452, 0.6562, 0.9452, 0.6562, 0.9452, 0.3438, 0.9452, 0.375, 0.9452, 0.375, 0.9452, 0.3438, 0.9452, 0.02827, 0.1582, 0.01461, 0.2032, 0.01461, 0.2032, 0.02827, 0.1582, 0.4496, 0.1167, 0.4496, 0.1167, 0.4496, 0.1167, 0.4496, 0.1167, 0.375, 0.9452, 0.4062, 0.9452, 0.4062, 0.9452, 0.375, 0.9452, 0.01461, 0.2032, 0.01, 0.25, 0.01, 0.25, 0.01461, 0.2032, 0.4062, 0.9452, 0.4375, 0.9452, 0.4375, 0.9452, 0.4062, 0.9452, 0.01, 0.25, 0.01461, 0.2968, 0.01461, 0.2968, 0.01, 0.25, 0.4375, 0.9452, 0.4688, 0.9452, 0.4688, 0.9452, 0.4375, 0.9452, 0.01461, 0.2968, 0.02827, 0.3418, 0.02827, 0.3418, 0.01461, 0.2968, 0.4688, 0.9452, 0.5, 0.9452, 0.5, 0.9452, 0.4688, 0.9452, 0.02827, 0.3418, 0.05045, 0.3833, 0.05045, 0.3833, 0.02827, 0.3418, 0.25, 0.49, 0.2968, 0.4854, 0.2968, 0.4854, 0.25, 0.49, 0.5, 0.9452, 0.5312, 0.9452, 0.5312, 0.9452, 0.5, 0.9452, 0.05045, 0.3833, 0.08029, 0.4197, 0.08029, 0.4197, 0.05045, 0.3833, 0.5312, 0.9452, 0.5625, 0.9452, 0.5625, 0.9452, 0.5312, 0.9452, 0.08029, 0.4197, 0.1167, 0.4496, 0.1167, 0.4496, 0.08029, 0.4197, 0.2968, 0.4854, 0.3418, 0.4717, 0.3418, 0.4717, 0.2968, 0.4854, 0.5625, 0.9452, 0.5938, 0.9452, 0.5938, 0.9452, 0.5625, 0.9452, 0.1167, 0.4496, 0.1582, 0.4717, 0.1582, 0.4717, 0.1167, 0.4496, 0.3418, 0.4717, 0.3833, 0.4496, 0.3833, 0.4496, 0.3418, 0.4717, 0.5938, 0.9452, 0.625, 0.9452, 0.625, 0.9452, 0.5938, 0.9452, 0.1582, 0.4717, 0.2032, 0.4854, 0.2032, 0.4854, 0.1582, 0.4717, 0.3833, 0.4496, 0.4197, 0.4197, 0.4197, 0.4197, 0.3833, 0.4496, 0.625, 0.9452, 0.6562, 0.9452, 0.6562, 0.9452, 0.625, 0.9452, 0.2032, 0.4854, 0.25, 0.49, 0.25, 0.49, 0.2032, 0.4854, 0.4197, 0.4197, 0.4496, 0.3833, 0.4496, 0.3833, 0.4197, 0.4197, 0.49, 0.25, 0.4854, 0.2032, 0.4854, 0.2032, 0.49, 0.25, 0.7812, 0.9452, 0.8125, 0.9452, 0.8125, 0.9452, 0.7812, 0.9452, 0.4854, 0.2968, 0.49, 0.25, 0.49, 0.25, 0.4854, 0.2968, 0.75, 0.9452, 0.7812, 0.9452, 0.7812, 0.9452, 0.75, 0.9452, 0.4717, 0.3418, 0.4854, 0.2968, 0.4854, 0.2968, 0.4717, 0.3418, 0.7188, 0.9452, 0.75, 0.9452, 0.75, 0.9452, 0.7188, 0.9452, 0.4496, 0.3833, 0.4717, 0.3418, 0.4717, 0.3418, 0.4496, 0.3833, 0.6875, 0.9452, 0.7188, 0.9452, 0.7188, 0.9452, 0.6875, 0.9452, 0.4197, 0.4197, 0.4496, 0.3833, 0.4496, 0.3833, 0.4197, 0.4197, 0.2032, 0.4854, 0.25, 0.49, 0.25, 0.49, 0.2032, 0.4854, 0.625, 0.9452, 0.6562, 0.9452, 0.6562, 0.9452, 0.625, 0.9452, 0.3833, 0.4496, 0.4197, 0.4197, 0.4197, 0.4197, 0.3833, 0.4496, 0.1582, 0.4717, 0.2032, 0.4854, 0.2032, 0.4854, 0.1582, 0.4717, 0.5938, 0.9452, 0.625, 0.9452, 0.625, 0.9452, 0.5938, 0.9452, 0.3418, 0.4717, 0.3833, 0.4496, 0.3833, 0.4496, 0.3418, 0.4717, 0.1167, 0.4496, 0.1582, 0.4717, 0.1582, 0.4717, 0.1167, 0.4496, 0.5625, 0.9452, 0.5938, 0.9452, 0.5938, 0.9452, 0.5625, 0.9452, 0.2968, 0.4854, 0.3418, 0.4717, 0.3418, 0.4717, 0.2968, 0.4854, 0.08029, 0.4197, 0.1167, 0.4496, 0.1167, 0.4496, 0.08029, 0.4197, 0.5312, 0.9452, 0.5625, 0.9452, 0.5625, 0.9452, 0.5312, 0.9452, 0.05045, 0.3833, 0.08029, 0.4197, 0.08029, 0.4197, 0.05045, 0.3833, 0.5, 0.9452, 0.5312, 0.9452, 0.5312, 0.9452, 0.5, 0.9452, 0.25, 0.49, 0.2968, 0.4854, 0.2968, 0.4854, 0.25, 0.49, 0.02827, 0.3418, 0.05045, 0.3833, 0.05045, 0.3833, 0.02827, 0.3418, 0.4688, 0.9452, 0.5, 0.9452, 0.5, 0.9452, 0.4688, 0.9452, 0.01461, 0.2968, 0.02827, 0.3418, 0.02827, 0.3418, 0.01461, 0.2968, 0.4375, 0.9452, 0.4688, 0.9452, 0.4688, 0.9452, 0.4375, 0.9452, 0.01, 0.25, 0.01461, 0.2968, 0.01461, 0.2968, 0.01, 0.25, 0.4062, 0.9452, 0.4375, 0.9452, 0.4375, 0.9452, 0.4062, 0.9452, 0.01461, 0.2032, 0.01, 0.25, 0.01, 0.25, 0.01461, 0.2032, 0.375, 0.9452, 0.4062, 0.9452, 0.4062, 0.9452, 0.375, 0.9452, 0.4496, 0.1167, 0.4496, 0.1167, 0.4496, 0.1167, 0.4496, 0.1167, 0.02827, 0.1582, 0.01461, 0.2032, 0.01461, 0.2032, 0.02827, 0.1582, 0.3438, 0.9452, 0.375, 0.9452, 0.375, 0.9452, 0.3438, 0.9452, 0.09375, 0.9452, 0.125, 0.9452, 0.125, 0.9452, 0.09375, 0.9452, 0.3418, 0.02827, 0.2968, 0.01461, 0.2968, 0.01461, 0.3418, 0.02827, 0.9688, 0.9452, 1.0, 0.9452, 1.0, 0.9452, 0.9688, 0.9452, 0.125, 0.9452, 0.1562, 0.9452, 0.1562, 0.9452, 0.125, 0.9452, 0.2968, 0.01461, 0.25, 0.01, 0.25, 0.01, 0.2968, 0.01461, 0.4717, 0.1582, 0.4496, 0.1167, 0.4496, 0.1167, 0.4717, 0.1582, 0.1562, 0.9452, 0.1875, 0.9452, 0.1875, 0.9452, 0.1562, 0.9452, 0.25, 0.01, 0.2032, 0.01461, 0.2032, 0.01461, 0.25, 0.01, 0.1875, 0.9452, 0.2188, 0.9452, 0.2188, 0.9452, 0.1875, 0.9452, 0.2032, 0.01461, 0.1582, 0.02827, 0.1582, 0.02827, 0.2032, 0.01461, 0.2188, 0.9452, 0.25, 0.9452, 0.25, 0.9452, 0.2188, 0.9452, 0.1582, 0.02827, 0.1167, 0.05045, 0.1167, 0.05045, 0.1582, 0.02827, 0.6562, 0.9452, 0.6875, 0.9452, 0.6875, 0.9452, 0.6562, 0.9452, 0.25, 0.9452, 0.2812, 0.9452, 0.2812, 0.9452, 0.25, 0.9452, 0.1167, 0.05045, 0.08029, 0.08029, 0.08029, 0.08029, 0.1167, 0.05045, 0.4717, 0.1582, 0.4717, 0.1582, 0.4717, 0.1582, 0.4717, 0.1582, 0.2812, 0.9452, 0.3125, 0.9452, 0.3125, 0.9452, 0.2812, 0.9452, 0.08029, 0.08029, 0.05045, 0.1167, 0.05045, 0.1167, 0.08029, 0.08029, 0.6875, 0.9452, 0.6875, 0.9452, 0.6875, 0.9452, 0.6875, 0.9452, 0.3125, 0.9452, 0.3438, 0.9452, 0.3438, 0.9452, 0.3125, 0.9452, 0.05045, 0.1167, 0.02827, 0.1582, 0.02827, 0.1582, 0.05045, 0.1167, 0.6562, 0.9452, 0.6562, 0.9452, 0.6562, 0.9452, 0.6562, 0.9452, 0.3438, 0.9452, 0.375, 0.9452, 0.375, 0.9452, 0.3438, 0.9452, 0.02827, 0.1582, 0.01461, 0.2032, 0.01461, 0.2032, 0.02827, 0.1582, 0.4496, 0.1167, 0.4496, 0.1167, 0.4496, 0.1167, 0.4496, 0.1167, 0.375, 0.9452, 0.4062, 0.9452, 0.4062, 0.9452, 0.375, 0.9452, 0.01461, 0.2032, 0.01, 0.25, 0.01, 0.25, 0.01461, 0.2032, 0.4062, 0.9452, 0.4375, 0.9452, 0.4375, 0.9452, 0.4062, 0.9452, 0.01, 0.25, 0.01461, 0.2968, 0.01461, 0.2968, 0.01, 0.25, 0.4375, 0.9452, 0.4688, 0.9452, 0.4688, 0.9452, 0.4375, 0.9452, 0.01461, 0.2968, 0.02827, 0.3418, 0.02827, 0.3418, 0.01461, 0.2968, 0.4688, 0.9452, 0.5, 0.9452, 0.5, 0.9452, 0.4688, 0.9452, 0.02827, 0.3418, 0.05045, 0.3833, 0.05045, 0.3833, 0.02827, 0.3418, 0.25, 0.49, 0.2968, 0.4854, 0.2968, 0.4854, 0.25, 0.49, 0.3418, 0.4717, 0.3833, 0.4496, 0.3833, 0.4496, 0.3418, 0.4717, 0.1167, 0.4496, 0.1582, 0.4717, 0.1582, 0.4717, 0.1167, 0.4496, 0.5625, 0.9452, 0.5938, 0.9452, 0.5938, 0.9452, 0.5625, 0.9452, 0.2968, 0.4854, 0.3418, 0.4717, 0.3418, 0.4717, 0.2968, 0.4854, 0.08029, 0.4197, 0.1167, 0.4496, 0.1167, 0.4496, 0.08029, 0.4197, 0.5312, 0.9452, 0.5625, 0.9452, 0.5625, 0.9452, 0.5312, 0.9452, 0.05045, 0.3833, 0.08029, 0.4197, 0.08029, 0.4197, 0.05045, 0.3833, 0.5, 0.9452, 0.5312, 0.9452, 0.5312, 0.9452, 0.5, 0.9452, 0.25, 0.49, 0.2968, 0.4854, 0.2968, 0.4854, 0.25, 0.49, 0.02827, 0.3418, 0.05045, 0.3833, 0.05045, 0.3833, 0.02827, 0.3418, 0.4688, 0.9452, 0.5, 0.9452, 0.5, 0.9452, 0.4688, 0.9452, 0.01461, 0.2968, 0.02827, 0.3418, 0.02827, 0.3418, 0.01461, 0.2968, 0.4375, 0.9452, 0.4688, 0.9452, 0.4688, 0.9452, 0.4375, 0.9452, 0.01, 0.25, 0.01461, 0.2968, 0.01461, 0.2968, 0.01, 0.25, 0.4062, 0.9452, 0.4375, 0.9452, 0.4375, 0.9452, 0.4062, 0.9452, 0.01461, 0.2032, 0.01, 0.25, 0.01, 0.25, 0.01461, 0.2032, 0.375, 0.9452, 0.4062, 0.9452, 0.4062, 0.9452, 0.375, 0.9452, 0.4496, 0.1167, 0.4496, 0.1167, 0.4496, 0.1167, 0.4496, 0.1167, 0.02827, 0.1582, 0.01461, 0.2032, 0.01461, 0.2032, 0.02827, 0.1582, 0.3438, 0.9452, 0.375, 0.9452, 0.375, 0.9452, 0.3438, 0.9452, 0.6562, 0.9452, 0.6562, 0.9452, 0.6562, 0.9452, 0.6562, 0.9452, 0.05045, 0.1167, 0.02827, 0.1582, 0.02827, 0.1582, 0.05045, 0.1167, 0.3125, 0.9452, 0.3438, 0.9452, 0.3438, 0.9452, 0.3125, 0.9452, 0.6875, 0.9452, 0.6875, 0.9452, 0.6875, 0.9452, 0.6875, 0.9452, 0.08029, 0.08029, 0.05045, 0.1167, 0.05045, 0.1167, 0.08029, 0.08029, 0.2812, 0.9452, 0.3125, 0.9452, 0.3125, 0.9452, 0.2812, 0.9452, 0.4717, 0.1582, 0.4717, 0.1582, 0.4717, 0.1582, 0.4717, 0.1582, 0.1167, 0.05045, 0.08029, 0.08029, 0.08029, 0.08029, 0.1167, 0.05045, 0.25, 0.9452, 0.2812, 0.9452, 0.2812, 0.9452, 0.25, 0.9452, 0.6562, 0.9452, 0.6875, 0.9452, 0.6875, 0.9452, 0.6562, 0.9452, 0.1582, 0.02827, 0.1167, 0.05045, 0.1167, 0.05045, 0.1582, 0.02827, 0.2188, 0.9452, 0.25, 0.9452, 0.25, 0.9452, 0.2188, 0.9452, 0.2032, 0.01461, 0.1582, 0.02827, 0.1582, 0.02827, 0.2032, 0.01461, 0.1875, 0.9452, 0.2188, 0.9452, 0.2188, 0.9452, 0.1875, 0.9452, 0.8125, 0.9452, 0.8438, 0.9452, 0.8438, 0.9452, 0.8125, 0.9452, 0.4854, 0.2032, 0.4717, 0.1582, 0.4717, 0.1582, 0.4854, 0.2032, 0.8438, 0.9452, 0.875, 0.9452, 0.875, 0.9452, 0.8438, 0.9452, 0.0, 0.9452, 0.03125, 0.9452, 0.03125, 0.9452, 0.0, 0.9452, 0.4496, 0.1167, 0.4197, 0.08029, 0.4197, 0.08029, 0.4496, 0.1167, 0.875, 0.9452, 0.9062, 0.9452, 0.9062, 0.9452, 0.875, 0.9452, 0.03125, 0.9452, 0.0625, 0.9452, 0.0625, 0.9452, 0.03125, 0.9452, 0.4197, 0.08029, 0.3833, 0.05045, 0.3833, 0.05045, 0.4197, 0.08029, 0.9062, 0.9452, 0.9375, 0.9452, 0.9375, 0.9452, 0.9062, 0.9452, 0.0625, 0.9452, 0.09375, 0.9452, 0.09375, 0.9452, 0.0625, 0.9452, 0.3833, 0.05045, 0.3418, 0.02827, 0.3418, 0.02827, 0.3833, 0.05045, 0.9375, 0.9452, 0.9688, 0.9452, 0.9688, 0.9452, 0.9375, 0.9452, 0.09375, 0.9452, 0.125, 0.9452, 0.125, 0.9452, 0.09375, 0.9452, 0.3418, 0.02827, 0.2968, 0.01461, 0.2968, 0.01461, 0.3418, 0.02827, 0.9688, 0.9452, 1.0, 0.9452, 1.0, 0.9452, 0.9688, 0.9452, 0.125, 0.9452, 0.1562, 0.9452, 0.1562, 0.9452, 0.125, 0.9452, 0.2968, 0.01461, 0.25, 0.01, 0.25, 0.01, 0.2968, 0.01461, 0.4717, 0.1582, 0.4496, 0.1167, 0.4496, 0.1167, 0.4717, 0.1582, 0.1562, 0.9452, 0.1875, 0.9452, 0.1875, 0.9452, 0.1562, 0.9452, 0.25, 0.01, 0.2032, 0.01461, 0.2032, 0.01461, 0.25, 0.01, 0.1875, 0.9452, 0.2188, 0.9452, 0.2188, 0.9452, 0.1875, 0.9452, 0.2032, 0.01461, 0.1582, 0.02827, 0.1582, 0.02827, 0.2032, 0.01461, 0.2188, 0.9452, 0.25, 0.9452, 0.25, 0.9452, 0.2188, 0.9452, 0.1582, 0.02827, 0.1167, 0.05045, 0.1167, 0.05045, 0.1582, 0.02827, 0.6562, 0.9452, 0.6875, 0.9452, 0.6875, 0.9452, 0.6562, 0.9452, 0.25, 0.9452, 0.2812, 0.9452, 0.2812, 0.9452, 0.25, 0.9452, 0.1167, 0.05045, 0.08029, 0.08029, 0.08029, 0.08029, 0.1167, 0.05045, 0.4717, 0.1582, 0.4717, 0.1582, 0.4717, 0.1582, 0.4717, 0.1582, 0.2812, 0.9452, 0.3125, 0.9452, 0.3125, 0.9452, 0.2812, 0.9452, 0.08029, 0.08029, 0.05045, 0.1167, 0.05045, 0.1167, 0.08029, 0.08029, 0.6875, 0.9452, 0.6875, 0.9452, 0.6875, 0.9452, 0.6875, 0.9452, 0.3125, 0.9452, 0.3438, 0.9452, 0.3438, 0.9452, 0.3125, 0.9452, 0.05045, 0.1167, 0.02827, 0.1582, 0.02827, 0.1582, 0.05045, 0.1167, 0.6562, 0.9452, 0.6562, 0.9452, 0.6562, 0.9452, 0.6562, 0.9452, 0.4062, 0.9452, 0.4375, 0.9452, 0.4375, 0.9452, 0.4062, 0.9452, 0.01461, 0.2032, 0.01, 0.25, 0.01, 0.25, 0.01461, 0.2032, 0.375, 0.9452, 0.4062, 0.9452, 0.4062, 0.9452, 0.375, 0.9452, 0.4496, 0.1167, 0.4496, 0.1167, 0.4496, 0.1167, 0.4496, 0.1167, 0.02827, 0.1582, 0.01461, 0.2032, 0.01461, 0.2032, 0.02827, 0.1582, 0.3438, 0.9452, 0.375, 0.9452, 0.375, 0.9452, 0.3438, 0.9452, 0.6562, 0.9452, 0.6562, 0.9452, 0.6562, 0.9452, 0.6562, 0.9452, 0.05045, 0.1167, 0.02827, 0.1582, 0.02827, 0.1582, 0.05045, 0.1167, 0.3125, 0.9452, 0.3438, 0.9452, 0.3438, 0.9452, 0.3125, 0.9452, 0.6875, 0.9452, 0.6875, 0.9452, 0.6875, 0.9452, 0.6875, 0.9452, 0.08029, 0.08029, 0.05045, 0.1167, 0.05045, 0.1167, 0.08029, 0.08029, 0.2812, 0.9452, 0.3125, 0.9452, 0.3125, 0.9452, 0.2812, 0.9452, 0.4717, 0.1582, 0.4717, 0.1582, 0.4717, 0.1582, 0.4717, 0.1582, 0.1167, 0.05045, 0.08029, 0.08029, 0.08029, 0.08029, 0.1167, 0.05045, 0.25, 0.9452, 0.2812, 0.9452, 0.2812, 0.9452, 0.25, 0.9452, 0.6562, 0.9452, 0.6875, 0.9452, 0.6875, 0.9452, 0.6562, 0.9452, 0.1582, 0.02827, 0.1167, 0.05045, 0.1167, 0.05045, 0.1582, 0.02827, 0.2188, 0.9452, 0.25, 0.9452, 0.25, 0.9452, 0.2188, 0.9452, 0.2032, 0.01461, 0.1582, 0.02827, 0.1582, 0.02827, 0.2032, 0.01461, 0.1875, 0.9452, 0.2188, 0.9452, 0.2188, 0.9452, 0.1875, 0.9452, 0.25, 0.01, 0.2032, 0.01461, 0.2032, 0.01461, 0.25, 0.01, 0.1562, 0.9452, 0.1875, 0.9452, 0.1875, 0.9452, 0.1562, 0.9452, 0.4717, 0.1582, 0.4496, 0.1167, 0.4496, 0.1167, 0.4717, 0.1582, 0.2968, 0.01461, 0.25, 0.01, 0.25, 0.01, 0.2968, 0.01461, 0.125, 0.9452, 0.1562, 0.9452, 0.1562, 0.9452, 0.125, 0.9452, 0.9688, 0.9452, 1.0, 0.9452, 1.0, 0.9452, 0.9688, 0.9452, 0.3418, 0.02827, 0.2968, 0.01461, 0.2968, 0.01461, 0.3418, 0.02827, 0.09375, 0.9452, 0.125, 0.9452, 0.125, 0.9452, 0.09375, 0.9452, 0.9375, 0.9452, 0.9688, 0.9452, 0.9688, 0.9452, 0.9375, 0.9452, 0.3833, 0.05045, 0.3418, 0.02827, 0.3418, 0.02827, 0.3833, 0.05045, 0.0625, 0.9452, 0.09375, 0.9452, 0.09375, 0.9452, 0.0625, 0.9452, 0.9062, 0.9452, 0.9375, 0.9452, 0.9375, 0.9452, 0.9062, 0.9452, 0.4197, 0.08029, 0.3833, 0.05045, 0.3833, 0.05045, 0.4197, 0.08029, 0.03125, 0.9452, 0.0625, 0.9452, 0.0625, 0.9452, 0.03125, 0.9452, 0.5938, 0.9452, 0.625, 0.9452, 0.625, 0.9452, 0.5938, 0.9452, 0.1582, 0.4717, 0.2032, 0.4854, 0.2032, 0.4854, 0.1582, 0.4717, 0.3833, 0.4496, 0.4197, 0.4197, 0.4197, 0.4197, 0.3833, 0.4496, 0.625, 0.9452, 0.6562, 0.9452, 0.6562, 0.9452, 0.625, 0.9452, 0.2032, 0.4854, 0.25, 0.49, 0.25, 0.49, 0.2032, 0.4854, 0.4197, 0.4197, 0.4496, 0.3833, 0.4496, 0.3833, 0.4197, 0.4197, 0.6875, 0.9452, 0.7188, 0.9452, 0.7188, 0.9452, 0.6875, 0.9452, 0.4496, 0.3833, 0.4717, 0.3418, 0.4717, 0.3418, 0.4496, 0.3833, 0.7188, 0.9452, 0.75, 0.9452, 0.75, 0.9452, 0.7188, 0.9452, 0.4717, 0.3418, 0.4854, 0.2968, 0.4854, 0.2968, 0.4717, 0.3418, 0.75, 0.9452, 0.7812, 0.9452, 0.7812, 0.9452, 0.75, 0.9452, 0.4854, 0.2968, 0.49, 0.25, 0.49, 0.25, 0.4854, 0.2968, 0.7812, 0.9452, 0.8125, 0.9452, 0.8125, 0.9452, 0.7812, 0.9452, 0.49, 0.25, 0.4854, 0.2032, 0.4854, 0.2032, 0.49, 0.25, 0.8125, 0.9452, 0.8438, 0.9452, 0.8438, 0.9452, 0.8125, 0.9452, 0.4854, 0.2032, 0.4717, 0.1582, 0.4717, 0.1582, 0.4854, 0.2032, 0.8438, 0.9452, 0.875, 0.9452, 0.875, 0.9452, 0.8438, 0.9452, 0.0, 0.9452, 0.03125, 0.9452, 0.03125, 0.9452, 0.0, 0.9452, 0.4496, 0.1167, 0.4197, 0.08029, 0.4197, 0.08029, 0.4496, 0.1167, 0.875, 0.9452, 0.9062, 0.9452, 0.9062, 0.9452, 0.875, 0.9452, 0.03125, 0.9452, 0.0625, 0.9452, 0.0625, 0.9452, 0.03125, 0.9452, 0.4197, 0.08029, 0.3833, 0.05045, 0.3833, 0.05045, 0.4197, 0.08029, 0.9062, 0.9452, 0.9375, 0.9452, 0.9375, 0.9452, 0.9062, 0.9452, 0.0625, 0.9452, 0.09375, 0.9452, 0.09375, 0.9452, 0.0625, 0.9452, 0.3833, 0.05045, 0.3418, 0.02827, 0.3418, 0.02827, 0.3833, 0.05045, 0.9375, 0.9452, 0.9688, 0.9452, 0.9688, 0.9452, 0.9375, 0.9452, 0.09375, 0.9452, 0.125, 0.9452, 0.125, 0.9452, 0.09375, 0.9452, 0.3418, 0.02827, 0.2968, 0.01461, 0.2968, 0.01461, 0.3418, 0.02827, 0.9688, 0.9452, 1.0, 0.9452, 1.0, 0.9452, 0.9688, 0.9452, 0.125, 0.9452, 0.1562, 0.9452, 0.1562, 0.9452, 0.125, 0.9452, 0.2968, 0.01461, 0.25, 0.01, 0.25, 0.01, 0.2968, 0.01461, 0.4717, 0.1582, 0.4496, 0.1167, 0.4496, 0.1167, 0.4717, 0.1582, 0.1562, 0.9452, 0.1875, 0.9452, 0.1875, 0.9452, 0.1562, 0.9452, 0.25, 0.01, 0.2032, 0.01461, 0.2032, 0.01461, 0.25, 0.01, 1.0, 0.9452, 1.0, 1.0, 0.9688, 1.0, 0.9688, 0.9452, 0.9688, 0.9452, 0.9688, 1.0, 0.9375, 1.0, 0.9375, 0.9452, 0.9375, 0.9452, 0.9375, 1.0, 0.9062, 1.0, 0.9062, 0.9452, 0.9062, 0.9452, 0.9062, 1.0, 0.875, 1.0, 0.875, 0.9452, 0.875, 0.9452, 0.875, 1.0, 0.8438, 1.0, 0.8438, 0.9452, 0.8438, 0.9452, 0.8438, 1.0, 0.8125, 1.0, 0.8125, 0.9452, 0.8125, 0.9452, 0.8125, 1.0, 0.7812, 1.0, 0.7812, 0.9452, 0.7812, 0.9452, 0.7812, 1.0, 0.75, 1.0, 0.75, 0.9452, 0.75, 0.9452, 0.75, 1.0, 0.7188, 1.0, 0.7188, 0.9452, 0.7188, 0.9452, 0.7188, 1.0, 0.6875, 1.0, 0.6875, 0.9452, 0.6875, 0.9452, 0.6875, 1.0, 0.6875, 1.0, 0.6875, 0.9452, 0.6562, 0.9452, 0.6562, 1.0, 0.625, 1.0, 0.625, 0.9452, 0.625, 0.9452, 0.625, 1.0, 0.5938, 1.0, 0.5938, 0.9452, 0.5938, 0.9452, 0.5938, 1.0, 0.5625, 1.0, 0.5625, 0.9452, 0.5625, 0.9452, 0.5625, 1.0, 0.5312, 1.0, 0.5312, 0.9452, 0.5312, 0.9452, 0.5312, 1.0, 0.5, 1.0, 0.5, 0.9452, 0.5, 0.9452, 0.5, 1.0, 0.4688, 1.0, 0.4688, 0.9452, 0.4688, 0.9452, 0.4688, 1.0, 0.4375, 1.0, 0.4375, 0.9452, 0.4375, 0.9452, 0.4375, 1.0, 0.4062, 1.0, 0.4062, 0.9452, 0.4062, 0.9452, 0.4062, 1.0, 0.375, 1.0, 0.375, 0.9452, 0.375, 0.9452, 0.375, 1.0, 0.3438, 1.0, 0.3438, 0.9452, 0.3438, 0.9452, 0.3438, 1.0, 0.3125, 1.0, 0.3125, 0.9452, 0.3125, 0.9452, 0.3125, 1.0, 0.2812, 1.0, 0.2812, 0.9452, 0.2812, 0.9452, 0.2812, 1.0, 0.25, 1.0, 0.25, 0.9452, 0.25, 0.9452, 0.25, 1.0, 0.2188, 1.0, 0.2188, 0.9452, 0.2188, 0.9452, 0.2188, 1.0, 0.1875, 1.0, 0.1875, 0.9452, 0.1875, 0.9452, 0.1875, 1.0, 0.1562, 1.0, 0.1562, 0.9452, 0.1562, 0.9452, 0.1562, 1.0, 0.125, 1.0, 0.125, 0.9452, 0.125, 0.9452, 0.125, 1.0, 0.09375, 1.0, 0.09375, 0.9452, 0.09375, 0.9452, 0.09375, 1.0, 0.0625, 1.0, 0.0625, 0.9452, 0.0625, 0.9452, 0.0625, 1.0, 0.03125, 1.0, 0.03125, 0.9452, 0.03125, 0.9452, 0.03125, 1.0, 0.0, 1.0, 0.0, 0.9452, 0.6875, 0.9452, 0.6875, 1.0, 0.6562, 1.0, 0.6562, 0.9452, 0.6562, 1.0, 0.6562, 0.9452, 0.6562, 0.9452, 0.6562, 1.0, 0.01, 0.25, 0.01461, 0.2968, 0.01461, 0.2968, 0.01, 0.25, 0.4375, 0.9452, 0.4688, 0.9452, 0.4688, 0.9452, 0.4375, 0.9452, 0.01461, 0.2968, 0.02827, 0.3418, 0.02827, 0.3418, 0.01461, 0.2968, 0.4688, 0.9452, 0.5, 0.9452, 0.5, 0.9452, 0.4688, 0.9452, 0.02827, 0.3418, 0.05045, 0.3833, 0.05045, 0.3833, 0.02827, 0.3418, 0.25, 0.49, 0.2968, 0.4854, 0.2968, 0.4854, 0.25, 0.49, 0.5, 0.9452, 0.5312, 0.9452, 0.5312, 0.9452, 0.5, 0.9452, 0.05045, 0.3833, 0.08029, 0.4197, 0.08029, 0.4197, 0.05045, 0.3833, 0.5312, 0.9452, 0.5625, 0.9452, 0.5625, 0.9452, 0.5312, 0.9452, 0.08029, 0.4197, 0.1167, 0.4496, 0.1167, 0.4496, 0.08029, 0.4197, 0.2968, 0.4854, 0.3418, 0.4717, 0.3418, 0.4717, 0.2968, 0.4854, 0.5625, 0.9452, 0.5938, 0.9452, 0.5938, 0.9452, 0.5625, 0.9452, 0.1167, 0.4496, 0.1582, 0.4717, 0.1582, 0.4717, 0.1167, 0.4496, 0.3418, 0.4717, 0.3833, 0.4496, 0.3833, 0.4496, 0.3418, 0.4717, 0.5938, 0.9452, 0.625, 0.9452, 0.625, 0.9452, 0.5938, 0.9452, 0.1582, 0.4717, 0.2032, 0.4854, 0.2032, 0.4854, 0.1582, 0.4717, 0.3833, 0.4496, 0.4197, 0.4197, 0.4197, 0.4197, 0.3833, 0.4496, 0.625, 0.9452, 0.6562, 0.9452, 0.6562, 0.9452, 0.625, 0.9452, 0.2032, 0.4854, 0.25, 0.49, 0.25, 0.49, 0.2032, 0.4854, 0.4197, 0.4197, 0.4496, 0.3833, 0.4496, 0.3833, 0.4197, 0.4197, 0.6875, 0.9452, 0.7188, 0.9452, 0.7188, 0.9452, 0.6875, 0.9452, 0.4496, 0.3833, 0.4717, 0.3418, 0.4717, 0.3418, 0.4496, 0.3833, 0.7188, 0.9452, 0.75, 0.9452, 0.75, 0.9452, 0.7188, 0.9452, 0.4717, 0.3418, 0.4854, 0.2968, 0.4854, 0.2968, 0.4717, 0.3418, 0.75, 0.9452, 0.7812, 0.9452, 0.7812, 0.9452, 0.75, 0.9452, 0.4854, 0.2968, 0.49, 0.25, 0.49, 0.25, 0.4854, 0.2968, 0.7812, 0.9452, 0.8125, 0.9452, 0.8125, 0.9452, 0.7812, 0.9452, 0.49, 0.25, 0.4854, 0.2032, 0.4854, 0.2032, 0.49, 0.25, 0.8125, 0.9452, 0.8438, 0.9452, 0.8438, 0.9452, 0.8125, 0.9452, 0.4854, 0.2032, 0.4717, 0.1582, 0.4717, 0.1582, 0.4854, 0.2032, 0.8438, 0.9452, 0.875, 0.9452, 0.875, 0.9452, 0.8438, 0.9452, 0.0, 0.9452, 0.03125, 0.9452, 0.03125, 0.9452, 0.0, 0.9452, 0.4496, 0.1167, 0.4197, 0.08029, 0.4197, 0.08029, 0.4496, 0.1167, 0.875, 0.9452, 0.9062, 0.9452, 0.9062, 0.9452, 0.875, 0.9452])
me_cylinder.update()

# ---- objects
ob_light = bpy.data.objects.new('Light', light_light)
ob_camera = bpy.data.objects.new('Camera', cam_camera)
ob_cylinder = bpy.data.objects.new('Cylinder', me_cylinder)

# ---- transforms, parenting, visibility, modifiers, constraints
ob_light.location = (4.076, 1.005, 5.904)
ob_light.rotation_euler = (0.6503, 0.05522, 1.866)
ob_light.lock_rotations_4d = False
ob_light.empty_display_type = 'ARROWS'
ob_light.color = (0.0, 0.0, 0.0, 0.0)
ob_light.lineart.crease_threshold = 0.0
ob_camera.location = (7.359, -6.926, 4.958)
ob_camera.rotation_euler = (1.109, 0.0, 0.8149)
ob_camera.lock_rotations_4d = False
ob_camera.empty_display_type = 'ARROWS'
ob_camera.color = (0.0, 0.0, 0.0, 0.0)
ob_camera.display_type = 'WIRE'
ob_camera.lineart.crease_threshold = 0.0
ob_cylinder.location = (0.0, 0.0, 0.0)

# ---- collection membership
col_collection.objects.link(ob_light)
col_collection.objects.link(ob_camera)
col_collection.objects.link(ob_cylinder)

# ---- scene / render settings (as saved in the file)
scene.camera = ob_camera
scene.frame_start = 1; scene.frame_end = 250; scene.frame_set(1)
scene.render.engine = 'BLENDER_EEVEE_NEXT'
scene.render.bake_bias = 0.0
scene.render.bake_samples = 0
scene.cycles.sampling_pattern = 'TABULATED_SOBOL'
scene.eevee.use_volume_custom_range = False
scene.view_settings.view_transform = 'Standard'
bpy.context.view_layer.update()
